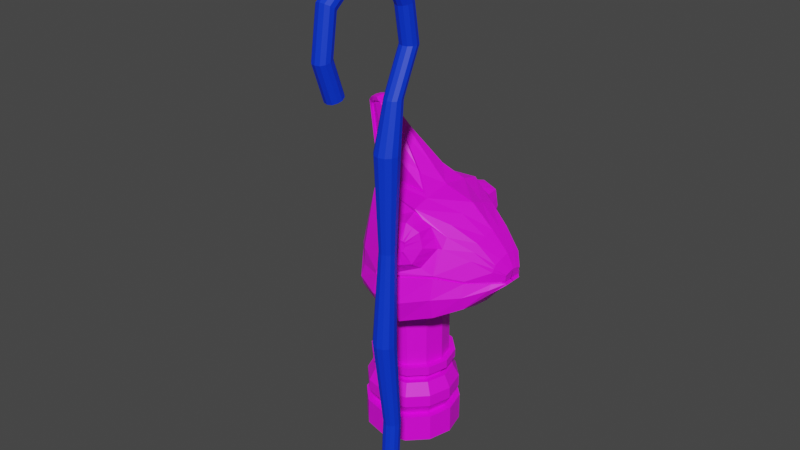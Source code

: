 # Source: BishopChamaleon.blend  (saved by Blender 2.93.21; exported with 4.5.12 LTS)
import bpy
from mathutils import Matrix  # noqa: F401  (used for matrix-valued properties, if any)

bpy.ops.wm.read_factory_settings(use_empty=True)
scene = bpy.context.scene
scene.name = 'Scene'

# ---- collections
col_collection = bpy.data.collections.new('Collection'); scene.collection.children.link(col_collection)

# ---- images (referenced by path relative to the original .blend; pixels are not part of the script)
import os
ASSET_DIR = os.environ.get("B2B_ASSET_DIR", "")  # directory of the original .blend (textures are referenced by path, not embedded)
HERE = os.path.dirname(os.path.abspath(__file__))  # packed textures are extracted next to this script under _unpacked/

def load_image(name, relpath, width, height, colorspace="sRGB"):
    """Load a texture the original file referenced (path relative to the .blend, or extracted next to this script)."""
    p = next((c for c in (os.path.join(HERE, relpath), os.path.join(ASSET_DIR, relpath)) if relpath and os.path.exists(c)), "")
    if p:
        img = bpy.data.images.load(p, check_existing=True)
        img.name = name
    else:  # same state as the original file: an image datablock whose file is absent (Cycles renders it pink)
        img = bpy.data.images.new(name, width, height)
        img.source = "FILE"
        img.filepath = "//" + (relpath or name)
    img.colorspace_settings.name = colorspace
    return img
img_pallete_jpg = load_image('Pallete.jpg', 'Reference/Pallete.jpg', 1024, 1024, 'sRGB')

# ---- materials (node trees are filled in below, after node groups)
mat_bishopchamaleonequipment = bpy.data.materials.new('BishopChamaleonEquipment')
mat_bishopchamaleonequipment.use_transparent_shadow = False
mat_mypalletecolors = bpy.data.materials.new('MyPalleteColors')
mat_mypalletecolors.use_transparent_shadow = False

# ---- material node trees
mat_bishopchamaleonequipment.use_nodes = True; mat_bishopchamaleonequipment.node_tree.nodes.clear()
_N = mat_bishopchamaleonequipment.node_tree.nodes; _L = mat_bishopchamaleonequipment.node_tree.links
n0 = _N.new('ShaderNodeBsdfPrincipled'); n0.name = 'Principled BSDF'; n0.location = (10, 300)
n0.distribution = 'GGX'
n0.subsurface_method = 'BURLEY'
n0.inputs[0].default_value = (0.0, 0.03634, 0.8, 1.0)
n0.inputs[3].default_value = 1.45
n0.inputs[27].default_value = (0.0, 0.0, 0.0, 1.0)
n0.inputs[28].default_value = 1.0
n1 = _N.new('ShaderNodeOutputMaterial'); n1.name = 'Material Output'; n1.location = (300, 300)
_L.new(n0.outputs[0], n1.inputs[0])
n1.is_active_output = True
mat_mypalletecolors.use_nodes = True; mat_mypalletecolors.node_tree.nodes.clear()
_N = mat_mypalletecolors.node_tree.nodes; _L = mat_mypalletecolors.node_tree.links
n0 = _N.new('ShaderNodeBsdfPrincipled'); n0.name = 'Principled BSDF'; n0.location = (10, 300)
n0.distribution = 'GGX'
n0.subsurface_method = 'BURLEY'
n0.inputs[3].default_value = 1.45
n0.inputs[27].default_value = (0.0, 0.0, 0.0, 1.0)
n0.inputs[28].default_value = 1.0
n1 = _N.new('ShaderNodeOutputMaterial'); n1.name = 'Material Output'; n1.location = (300, 300)
n2 = _N.new('ShaderNodeTexImage'); n2.name = 'Image Texture'; n2.location = (-333, 247)
n2.image = img_pallete_jpg
_L.new(n0.outputs[0], n1.inputs[0])
_L.new(n2.outputs[0], n0.inputs[0])
n1.is_active_output = True

# ---- world
world_world = bpy.data.worlds.new('World'); scene.world = world_world
world_world.use_nodes = True; world_world.node_tree.nodes.clear()
_N = world_world.node_tree.nodes; _L = world_world.node_tree.links
n0 = _N.new('ShaderNodeOutputWorld'); n0.name = 'World Output'; n0.location = (300, 300)
n1 = _N.new('ShaderNodeBackground'); n1.name = 'Background'; n1.location = (10, 300)
n1.inputs[0].default_value = (0.05088, 0.05088, 0.05088, 1.0)
_L.new(n1.outputs[0], n0.inputs[0])
n0.is_active_output = True
world_world.color = (0.05088, 0.05088, 0.05088)
world_world.use_sun_shadow = False
world_world.sun_shadow_jitter_overblur = 0.0

# ---- meshes
me_cube_001 = bpy.data.meshes.new('Cube.001')
me_cube_001.from_pydata([(0.3545, 0.1602, 0.5313), (0.3672, 0.09703, 0.8115), (0.2589, 0.1974, 0.5005), (0.2708, 0.1443, 0.8486), (0.1582, 0.1744, 0.5147), (0.1701, 0.1184, 0.8565), (0.07085, 0.139, 0.5316), (0.0709, 0.08406, 0.8337), (0.02137, 0.08399, 0.5889), (0.01779, 0.02901, 0.78), (0.4294, 0.1126, 0.5685), (0.4392, 0.07105, 0.7671), (0.4885, 0.06303, 0.6199), (0.4938, 0.05664, 0.7106), (0.5171, 0.03232, 0.6432), (0.5167, 0.03232, 0.6765), (0.2551, 0.2054, 0.6575), (0.3539, 0.1602, 0.6695), (0.1596, 0.1824, 0.6267), (0.0724, 0.1338, 0.6558), (0.02279, 0.06669, 0.6886), (0.428, 0.1126, 0.6579), (0.4848, 0.06303, 0.6553), (0.5124, 0.03232, 0.6541), (0.2577, 0.2054, 0.6504), (0.3537, 0.1602, 0.6609), (0.1591, 0.1824, 0.6159), (0.07674, 0.139, 0.6012), (0.023, 0.08399, 0.6369), (0.4273, 0.1126, 0.6507), (0.4867, 0.06303, 0.6495), (0.5147, 0.03232, 0.6487), (0.2589, -0.001333, 0.4653), (0.2708, -0.001333, 0.8769), (0.3545, -0.001333, 0.5097), (0.3672, -0.001333, 0.8471), (0.1582, -0.001333, 0.4795), (0.07085, -0.001333, 0.51), (0.02137, -0.001333, 0.5673), (0.01779, -0.001333, 0.7963), (0.4294, -0.001333, 0.547), (0.4392, -0.001333, 0.7834), (0.4885, -0.001333, 0.6199), (0.4938, -0.001333, 0.727), (0.5171, -0.001333, 0.6432), (0.5167, -0.001333, 0.6848), (0.5124, -0.001333, 0.6541), (0.02279, -0.001333, 0.6886), (0.023, -0.001333, 0.6369), (0.5147, -0.001333, 0.6487), (0.4793, 0.06704, 0.655), (0.5053, 0.03852, 0.6539), (0.4257, 0.1118, 0.6575), (0.3558, 0.1548, 0.6684), (0.2626, 0.1993, 0.657), (0.1726, 0.1763, 0.628), (0.2651, 0.1993, 0.6504), (0.3556, 0.1548, 0.6603), (0.1721, 0.1763, 0.6179), (0.425, 0.1118, 0.6507), (0.481, 0.06704, 0.6495), (0.5075, 0.03852, 0.6487), (0.5053, -0.001333, 0.6539), (0.5075, -0.001333, 0.6487), (0.2583, 0.2195, 0.5687), (0.3541, 0.1743, 0.5961), (0.1586, 0.1965, 0.5585), (0.07379, 0.1531, 0.5664), (0.02219, 0.08399, 0.6129), (0.4283, 0.1267, 0.6096), (0.4876, 0.07713, 0.6347), (0.5159, 0.03232, 0.6459), (0.5159, -0.001333, 0.6459), (0.02219, -0.001333, 0.6129), (0.3605, 0.1286, 0.7447), (0.1649, 0.1504, 0.7458), (0.07165, 0.109, 0.7489), (0.02029, 0.04785, 0.7385), (0.4336, 0.09184, 0.7167), (0.4893, 0.06303, 0.6872), (0.5145, 0.03232, 0.6694), (0.5145, -0.001333, 0.6694), (0.02029, -0.001333, 0.7465), (0.2708, 0.08845, 0.8629), (0.3545, 0.07943, 0.5169), (0.1701, 0.07934, 0.8648), (0.0709, 0.04136, 0.842), (0.01779, 0.01384, 0.7883), (0.4294, 0.05565, 0.5542), (0.4885, 0.03085, 0.6199), (0.5171, 0.01549, 0.6432), (0.02279, 0.03268, 0.6886), (0.023, 0.04133, 0.6369), (0.2589, 0.102, 0.4725), (0.3672, 0.04785, 0.8295), (0.1582, 0.09053, 0.4867), (0.07085, 0.06885, 0.5172), (0.02137, 0.04133, 0.5745), (0.4392, 0.03486, 0.7755), (0.4938, 0.03085, 0.719), (0.5167, 0.01549, 0.6816), (0.5124, 0.01549, 0.6541), (0.5147, 0.01549, 0.6487), (0.5053, 0.01859, 0.6539), (0.5075, 0.01859, 0.6487), (0.5159, 0.01549, 0.6459), (0.02219, 0.04133, 0.6129), (0.5145, 0.01549, 0.6694), (0.02029, 0.02326, 0.7385), (0.03177, -0.001333, 1.094), (0.006822, -0.001333, 1.089), (-0.006535, -0.001333, 1.075), (0.05711, -0.001333, 1.076), (0.05711, 0.0105, 1.077), (0.03177, 0.02547, 1.092), (0.006822, 0.02115, 1.087), (-0.006535, 0.01423, 1.073), (0.1306, 0.02022, 1.004), (0.001864, 0.0101, 0.9861), (0.001864, -0.001333, 0.9901), (0.1372, -0.001333, 1.006), (0.2276, -0.001333, 0.9177), (0.2185, 0.05078, 0.9111), (0.01171, 0.006221, 0.8825), (0.01171, -0.001333, 0.889), (0.2546, 0.2041, 0.6654), (0.2689, 0.1416, 0.8388), (0.3487, 0.1348, 0.7457), (0.1794, 0.1553, 0.7472), (0.2793, 0.217, 0.7826), (0.2765, 0.2238, 0.7495), (0.2944, 0.2157, 0.7648), (0.2623, 0.2196, 0.7651), (0.2647, 0.2295, 0.7029), (0.3303, 0.1812, 0.7589), (0.2124, 0.1954, 0.76), (0.2747, 0.1859, 0.8236), (0.3545, -0.1601, 0.5313), (0.3672, -0.0969, 0.8115), (0.2589, -0.1973, 0.5005), (0.2708, -0.1426, 0.8486), (0.1582, -0.1743, 0.5147), (0.1701, -0.1183, 0.8565), (0.07085, -0.1389, 0.5316), (0.0709, -0.08393, 0.8337), (0.02137, -0.08387, 0.5889), (0.01779, -0.02889, 0.78), (0.4294, -0.1125, 0.5685), (0.4392, -0.07093, 0.7671), (0.4885, -0.06291, 0.6199), (0.4938, -0.05651, 0.7106), (0.5171, -0.03219, 0.6432), (0.5167, -0.03219, 0.6765), (0.2551, -0.2053, 0.6575), (0.3539, -0.1601, 0.6695), (0.1596, -0.1823, 0.6267), (0.0724, -0.1337, 0.6558), (0.02279, -0.06656, 0.6886), (0.428, -0.1125, 0.6579), (0.4848, -0.06291, 0.6553), (0.5124, -0.03219, 0.6541), (0.2577, -0.2053, 0.6504), (0.3537, -0.1601, 0.6609), (0.1591, -0.1823, 0.6159), (0.07674, -0.1389, 0.6012), (0.023, -0.08387, 0.6369), (0.4273, -0.1125, 0.6507), (0.4867, -0.06291, 0.6495), (0.5147, -0.03219, 0.6487), (0.2589, 0.001459, 0.4653), (0.2708, 0.001459, 0.8769), (0.3545, 0.001459, 0.5097), (0.3672, 0.001459, 0.8471), (0.1582, 0.001459, 0.4795), (0.07085, 0.001459, 0.51), (0.02137, 0.001459, 0.5673), (0.01779, 0.001459, 0.7963), (0.4294, 0.001459, 0.547), (0.4392, 0.001459, 0.7834), (0.4885, 0.001459, 0.6199), (0.4938, 0.001459, 0.727), (0.5171, 0.001459, 0.6432), (0.5167, 0.001459, 0.6848), (0.5124, 0.001459, 0.6541), (0.02279, 0.001459, 0.6886), (0.023, 0.001459, 0.6369), (0.5147, 0.001459, 0.6487), (0.4793, -0.06691, 0.655), (0.5053, -0.03839, 0.6539), (0.4257, -0.1117, 0.6575), (0.3558, -0.1546, 0.6684), (0.2626, -0.1992, 0.657), (0.1726, -0.1761, 0.628), (0.2651, -0.1992, 0.6504), (0.3556, -0.1546, 0.6603), (0.1721, -0.1761, 0.6179), (0.425, -0.1117, 0.6507), (0.481, -0.06691, 0.6495), (0.5075, -0.03839, 0.6487), (0.5053, 0.001459, 0.6539), (0.5075, 0.001459, 0.6487), (0.2583, -0.2194, 0.5687), (0.3541, -0.1742, 0.5961), (0.1586, -0.1964, 0.5585), (0.07379, -0.153, 0.5664), (0.02219, -0.08387, 0.6129), (0.4283, -0.1266, 0.6096), (0.4876, -0.077, 0.6347), (0.5159, -0.03219, 0.6459), (0.5159, 0.001459, 0.6459), (0.02219, 0.001459, 0.6129), (0.3605, -0.1285, 0.7447), (0.1649, -0.1503, 0.7458), (0.07165, -0.1088, 0.7489), (0.02029, -0.04772, 0.7385), (0.4336, -0.09171, 0.7167), (0.4893, -0.06291, 0.6872), (0.5145, -0.03219, 0.6694), (0.5145, 0.001459, 0.6694), (0.02029, 0.001459, 0.7465), (0.2708, -0.08832, 0.8629), (0.3545, -0.0793, 0.5169), (0.1701, -0.07921, 0.8648), (0.0709, -0.04124, 0.842), (0.01779, -0.01371, 0.7883), (0.4294, -0.05552, 0.5542), (0.4885, -0.03072, 0.6199), (0.5171, -0.01537, 0.6432), (0.02279, -0.03255, 0.6886), (0.023, -0.0412, 0.6369), (0.2589, -0.1019, 0.4725), (0.3672, -0.04772, 0.8295), (0.1582, -0.0904, 0.4867), (0.07085, -0.06873, 0.5172), (0.02137, -0.0412, 0.5745), (0.4392, -0.03473, 0.7755), (0.4938, -0.03072, 0.719), (0.5167, -0.01537, 0.6816), (0.5124, -0.01537, 0.6541), (0.5147, -0.01537, 0.6487), (0.5053, -0.01847, 0.6539), (0.5075, -0.01847, 0.6487), (0.5159, -0.01537, 0.6459), (0.02219, -0.0412, 0.6129), (0.5145, -0.01537, 0.6694), (0.02029, -0.02313, 0.7385), (0.03177, 0.001459, 1.094), (0.006822, 0.001459, 1.089), (-0.006535, 0.001459, 1.075), (0.05711, 0.001459, 1.076), (0.05711, -0.01037, 1.077), (0.03177, -0.02535, 1.092), (0.006822, -0.02102, 1.087), (-0.006535, -0.0141, 1.073), (0.1306, -0.0201, 1.004), (0.001864, -0.009971, 0.9861), (0.001864, 0.001459, 0.9901), (0.1372, 0.001459, 1.006), (0.2276, 0.001459, 0.9177), (0.2185, -0.05065, 0.9111), (0.01171, -0.006094, 0.8825), (0.01171, 0.001459, 0.889), (0.2546, -0.2031, 0.6654), (0.2689, -0.1405, 0.8388), (0.3487, -0.1338, 0.7457), (0.1794, -0.1542, 0.7472), (0.2793, -0.216, 0.7826), (0.2765, -0.2228, 0.7495), (0.2944, -0.2147, 0.7648), (0.2623, -0.2186, 0.7651), (0.2647, -0.2284, 0.7029), (0.3303, -0.1801, 0.7589), (0.2124, -0.1944, 0.76), (0.2747, -0.1848, 0.8236), (0.1495, -0.1476, 0.006511), (0.1495, -0.1476, 0.09512), (0.07294, -0.1271, 0.006511), (0.07294, -0.1271, 0.09512), (0.01691, -0.07109, 0.006511), (0.01691, -0.07109, 0.09512), (-0.0036, 0.005456, 0.006511), (-0.0036, 0.005456, 0.09512), (0.01691, 0.082, 0.006511), (0.01691, 0.082, 0.09512), (0.07294, 0.138, 0.006511), (0.07294, 0.138, 0.09512), (0.1495, 0.1585, 0.006511), (0.1495, 0.1585, 0.09512), (0.226, 0.138, 0.006511), (0.226, 0.138, 0.09512), (0.2821, 0.082, 0.006511), (0.2821, 0.082, 0.09512), (0.3026, 0.005456, 0.006511), (0.3026, 0.005456, 0.09512), (0.2821, -0.07109, 0.006511), (0.2821, -0.07109, 0.09512), (0.226, -0.1271, 0.006511), (0.226, -0.1271, 0.09512), (0.08608, -0.1044, 0.09512), (0.1495, -0.1213, 0.09512), (0.03967, -0.05795, 0.09512), (0.02268, 0.005456, 0.09512), (0.03967, 0.06886, 0.09512), (0.08608, 0.1153, 0.09512), (0.1495, 0.1323, 0.09512), (0.2129, 0.1153, 0.09512), (0.2593, 0.06886, 0.09512), (0.2763, 0.005456, 0.09512), (0.2593, -0.05795, 0.09512), (0.2129, -0.1044, 0.09512), (0.07492, -0.1237, 0.1332), (0.1495, -0.1437, 0.1332), (0.02033, -0.06911, 0.1332), (0.000349, 0.005456, 0.1332), (0.02033, 0.08002, 0.1332), (0.07492, 0.1346, 0.1332), (0.1495, 0.1546, 0.1332), (0.2241, 0.1346, 0.1332), (0.2786, 0.08002, 0.1332), (0.2986, 0.005456, 0.1332), (0.2786, -0.06911, 0.1332), (0.2241, -0.1237, 0.1332), (0.07492, -0.1237, 0.1713), (0.1495, -0.1437, 0.1713), (0.02033, -0.06911, 0.1713), (0.000349, 0.005456, 0.1713), (0.02033, 0.08002, 0.1713), (0.07492, 0.1346, 0.1713), (0.1495, 0.1546, 0.1713), (0.2241, 0.1346, 0.1713), (0.2786, 0.08002, 0.1713), (0.2986, 0.005456, 0.1713), (0.2786, -0.06911, 0.1713), (0.2241, -0.1237, 0.1713), (0.0855, -0.1054, 0.2111), (0.1495, -0.1225, 0.2111), (0.03867, -0.05852, 0.2111), (0.02152, 0.005456, 0.2111), (0.03867, 0.06944, 0.2111), (0.0855, 0.1163, 0.2111), (0.1495, 0.1334, 0.2111), (0.2135, 0.1163, 0.2111), (0.2603, 0.06944, 0.2111), (0.2774, 0.005456, 0.2111), (0.2603, -0.05852, 0.2111), (0.2135, -0.1054, 0.2111), (0.09572, -0.08766, 0.2111), (0.1495, -0.1021, 0.2111), (0.05636, -0.04831, 0.2111), (0.04196, 0.005456, 0.2111), (0.05636, 0.05922, 0.2111), (0.09572, 0.09858, 0.2111), (0.1495, 0.113, 0.2111), (0.2032, 0.09858, 0.2111), (0.2426, 0.05922, 0.2111), (0.257, 0.005456, 0.2111), (0.2426, -0.04831, 0.2111), (0.2032, -0.08766, 0.2111), (0.09572, -0.08766, 0.2278), (0.1495, -0.1021, 0.2278), (0.05636, -0.04831, 0.2278), (0.04196, 0.005456, 0.2278), (0.05636, 0.05922, 0.2278), (0.09572, 0.09858, 0.2278), (0.1495, 0.113, 0.2278), (0.2032, 0.09858, 0.2278), (0.2426, 0.05922, 0.2278), (0.257, 0.005456, 0.2278), (0.2426, -0.04831, 0.2278), (0.2032, -0.08766, 0.2278), (0.08201, -0.1114, 0.2418), (0.1495, -0.1295, 0.2418), (0.03262, -0.06202, 0.2418), (0.01454, 0.005456, 0.2418), (0.03262, 0.07293, 0.2418), (0.08201, 0.1223, 0.2418), (0.1495, 0.1404, 0.2418), (0.217, 0.1223, 0.2418), (0.2663, 0.07293, 0.2418), (0.2844, 0.005456, 0.2418), (0.2663, -0.06202, 0.2418), (0.217, -0.1114, 0.2418), (0.08201, -0.1114, 0.2695), (0.1495, -0.1295, 0.2695), (0.03262, -0.06202, 0.2695), (0.01454, 0.005456, 0.2695), (0.03262, 0.07293, 0.2695), (0.08201, 0.1223, 0.2695), (0.1495, 0.1404, 0.2695), (0.217, 0.1223, 0.2695), (0.2663, 0.07293, 0.2695), (0.2844, 0.005456, 0.2695), (0.2663, -0.06202, 0.2695), (0.217, -0.1114, 0.2695), (0.09222, -0.09373, 0.2695), (0.1495, -0.1091, 0.2695), (0.0503, -0.05181, 0.2695), (0.03495, 0.005456, 0.2695), (0.0503, 0.06272, 0.2695), (0.09222, 0.1046, 0.2695), (0.1495, 0.12, 0.2695), (0.2067, 0.1046, 0.2695), (0.2487, 0.06272, 0.2695), (0.264, 0.005456, 0.2695), (0.2487, -0.05181, 0.2695), (0.2067, -0.09373, 0.2695), (0.08717, -0.09373, 0.4317), (0.1421, -0.1091, 0.4317), (0.04892, -0.05181, 0.4317), (0.03495, 0.005456, 0.4317), (0.0503, 0.06272, 0.4317), (0.09222, 0.1046, 0.4317), (0.1495, 0.12, 0.4317), (0.2067, 0.1046, 0.4317), (0.2487, 0.06272, 0.4317), (0.264, 0.005456, 0.4317), (0.2473, -0.05181, 0.4317), (0.2017, -0.09373, 0.4317), (0.0503, 0.06272, 0.318), (0.09222, 0.1046, 0.318), (0.2042, -0.09373, 0.3178), (0.1458, -0.1091, 0.3177), (0.0897, -0.09373, 0.3178), (0.04961, -0.05181, 0.3179), (0.2487, 0.06272, 0.318), (0.264, 0.005456, 0.318), (0.1495, 0.12, 0.318), (0.03495, 0.005456, 0.318), (0.248, -0.05181, 0.3179), (0.2067, 0.1046, 0.318), (0.3395, -0.5434, 1.524), (0.33, -0.5513, 1.529), (0.3265, -0.5619, 1.537), (0.33, -0.5726, 1.544), (0.3395, -0.5804, 1.549), (0.3525, -0.5833, 1.551), (0.3655, -0.5804, 1.549), (0.3751, -0.5726, 1.544), (0.3751, -0.4716, 1.621), (0.3655, -0.4731, 1.631), (0.3525, -0.4737, 1.634), (0.3395, -0.4731, 1.631), (0.33, -0.4716, 1.621), (0.3265, -0.4696, 1.609), (0.33, -0.4676, 1.596), (0.3395, -0.4661, 1.586), (0.3525, -0.4655, 1.583), (0.3655, -0.4661, 1.586), (0.3751, -0.4676, 1.596), (0.3786, -0.4696, 1.609), (0.3786, -0.3429, 1.588), (0.3751, -0.35, 1.577), (0.3655, -0.3552, 1.569), (0.3525, -0.3571, 1.566), (0.3395, -0.3552, 1.569), (0.33, -0.35, 1.577), (0.3265, -0.3429, 1.588), (0.33, -0.3358, 1.599), (0.3395, -0.3306, 1.607), (0.3525, -0.3287, 1.61), (0.3655, -0.3306, 1.607), (0.3751, -0.3358, 1.599), (0.3751, -0.2758, 1.493), (0.3655, -0.2665, 1.496), (0.3525, -0.2631, 1.496), (0.3395, -0.2665, 1.496), (0.33, -0.2758, 1.493), (0.3265, -0.2884, 1.49), (0.33, -0.3011, 1.487), (0.3395, -0.3103, 1.485), (0.3525, -0.3137, 1.484), (0.3655, -0.3103, 1.485), (0.3751, -0.3011, 1.487), (0.3786, -0.2884, 1.49), (0.3786, -0.2699, 1.38), (0.3751, -0.2829, 1.38), (0.3655, -0.2924, 1.38), (0.3525, -0.2959, 1.38), (0.3395, -0.2924, 1.38), (0.33, -0.2829, 1.38), (0.3265, -0.2699, 1.38), (0.33, -0.2569, 1.38), (0.3395, -0.2473, 1.38), (0.3525, -0.2438, 1.38), (0.3655, -0.2473, 1.38), (0.3751, -0.2569, 1.38), (0.3751, -0.3172, 1.253), (0.3655, -0.3077, 1.253), (0.3525, -0.3042, 1.253), (0.3395, -0.3077, 1.253), (0.33, -0.3172, 1.253), (0.3265, -0.3302, 1.253), (0.33, -0.3433, 1.253), (0.3395, -0.3528, 1.253), (0.3525, -0.3563, 1.253), (0.3655, -0.3528, 1.253), (0.3751, -0.3433, 1.253), (0.3786, -0.3302, 1.253), (0.3786, -0.356, -0.01146), (0.3882, -0.356, 1.112), (0.3751, -0.369, -0.01146), (0.3834, -0.3738, 1.112), (0.3655, -0.3785, -0.01146), (0.3704, -0.3869, 1.112), (0.3525, -0.382, -0.01146), (0.3525, -0.3917, 1.112), (0.3395, -0.3785, -0.01146), (0.3347, -0.3869, 1.112), (0.33, -0.369, -0.01146), (0.3216, -0.3738, 1.112), (0.3265, -0.356, -0.01146), (0.3168, -0.356, 1.112), (0.33, -0.3429, -0.01146), (0.3216, -0.3381, 1.112), (0.3395, -0.3334, -0.01146), (0.3347, -0.325, 1.112), (0.3525, -0.3299, -0.01146), (0.3525, -0.3203, 1.112), (0.3655, -0.3334, -0.01146), (0.3704, -0.325, 1.112), (0.3751, -0.3429, -0.01146), (0.3834, -0.3381, 1.112), (0.3395, -0.5232, 1.323), (0.33, -0.5321, 1.32), (0.3265, -0.5443, 1.315), (0.33, -0.5565, 1.311), (0.3395, -0.5654, 1.307), (0.3525, -0.5687, 1.306), (0.3655, -0.5654, 1.307), (0.3751, -0.5565, 1.311), (0.3786, -0.5443, 1.315), (0.3751, -0.5321, 1.32), (0.3655, -0.5232, 1.323), (0.3525, -0.52, 1.325), (0.3525, -0.5548, 1.422), (0.3655, -0.5582, 1.421), (0.3751, -0.5675, 1.419), (0.3786, -0.5802, 1.416), (0.3751, -0.593, 1.413), (0.3655, -0.6023, 1.411), (0.3525, -0.6057, 1.411), (0.3395, -0.6023, 1.411), (0.33, -0.593, 1.413), (0.3265, -0.5802, 1.416), (0.33, -0.5675, 1.419), (0.3395, -0.5582, 1.421), (0.3786, -0.5619, 1.537), (0.3751, -0.5513, 1.529), (0.3655, -0.5434, 1.524), (0.3525, -0.5406, 1.522), (0.3866, -0.3708, 0.5502), (0.3821, -0.3879, 0.5502), (0.3696, -0.4004, 0.5502), (0.3525, -0.4049, 0.5502), (0.3355, -0.4004, 0.5502), (0.323, -0.3879, 0.5502), (0.3184, -0.3708, 0.5502), (0.323, -0.3538, 0.5502), (0.3355, -0.3413, 0.5502), (0.3525, -0.3367, 0.5502), (0.3696, -0.3413, 0.5502), (0.3821, -0.3538, 0.5502), (0.3775, -0.356, 0.8311), (0.3741, -0.3684, 0.8311), (0.365, -0.3776, 0.8311), (0.3525, -0.3809, 0.8311), (0.34, -0.3776, 0.8311), (0.3309, -0.3684, 0.8311), (0.3276, -0.356, 0.8311), (0.3309, -0.3435, 0.8311), (0.34, -0.3343, 0.8311), (0.3525, -0.331, 0.8311), (0.365, -0.3343, 0.8311), (0.3741, -0.3435, 0.8311), (0.3751, -0.3541, 0.2694), (0.3655, -0.3636, 0.2694), (0.3525, -0.3671, 0.2694), (0.3395, -0.3636, 0.2694), (0.33, -0.3541, 0.2694), (0.3265, -0.3411, 0.2694), (0.33, -0.3281, 0.2694), (0.3395, -0.3185, 0.2694), (0.3525, -0.315, 0.2694), (0.3655, -0.3185, 0.2694), (0.3751, -0.3281, 0.2694), (0.3786, -0.3411, 0.2694), (0.316, 0.1695, 0.6869), (0.2929, 0.2198, 0.7511), (0.3118, 0.2053, 0.7122), (0.2055, 0.1797, 0.7011), (0.2636, 0.2217, 0.7521), (0.227, 0.2124, 0.7262), (0.2129, 0.1484, 0.8161), (0.2633, 0.2183, 0.7816), (0.2271, 0.1906, 0.8082), (0.3264, 0.1382, 0.8078), (0.2943, 0.2164, 0.7806), (0.3201, 0.1835, 0.8068), (0.316, -0.1684, 0.6869), (0.2929, -0.2187, 0.7511), (0.3118, -0.2043, 0.7122), (0.3264, -0.1371, 0.8078), (0.2943, -0.2153, 0.7806), (0.3201, -0.1825, 0.8068), (0.2129, -0.1474, 0.8161), (0.2633, -0.2173, 0.7816), (0.2271, -0.1896, 0.8082), (0.2055, -0.1786, 0.7011), (0.2636, -0.2207, 0.7521), (0.227, -0.2114, 0.7262), (0.03631, 0.02309, 1.08), (0.1259, 0.01833, 0.9997), (0.05927, 0.009516, 1.066), (0.07177, 0.03748, 0.8531), (0.009219, 0.009155, 0.9836), (0.001609, 0.0129, 1.062), (0.1616, 0.07189, 0.8738), (0.02365, 0.01255, 0.8045), (0.2529, 0.08015, 0.8721), (0.01371, 0.01917, 1.075), (0.2055, 0.04602, 0.9157), (0.01814, 0.005642, 0.8898), (0.03631, -0.02296, 1.08), (0.1259, -0.0182, 0.9997), (0.05927, -0.009389, 1.066), (0.07177, -0.03736, 0.8531), (0.009219, -0.009029, 0.9836), (0.001609, -0.01277, 1.062), (0.1616, -0.07176, 0.8738), (0.02365, -0.01242, 0.8045), (0.2529, -0.08002, 0.8721), (0.01371, -0.01904, 1.075), (0.2055, -0.04589, 0.9157), (0.01814, -0.005516, 0.8898), (0.08094, 0.02404, 1.017), (0.03781, 0.01735, 1.078), (0.1274, 0.01259, 0.9978), (0.06077, 0.003781, 1.064), (0.05975, 0.03076, 0.9202), (0.07327, 0.03175, 0.8512), (0.01072, 0.003421, 0.9818), (0.003108, 0.007163, 1.061), (0.1631, 0.06615, 0.8719), (0.02515, 0.006811, 0.8026), (0.2544, 0.07441, 0.8702), (0.01521, 0.01343, 1.073), (0.1328, 0.04922, 0.937), (0.207, 0.04028, 0.9139), (0.03521, 0.01611, 1.007), (0.01964, -9.213e-05, 0.888), (0.08011, -0.02516, 1.018), (0.03698, -0.01848, 1.079), (0.1266, -0.01372, 0.9989), (0.05994, -0.004906, 1.065), (0.05892, -0.03188, 0.9212), (0.07243, -0.03287, 0.8523), (0.009885, -0.004545, 0.9828), (0.002275, -0.008287, 1.062), (0.1623, -0.06728, 0.873), (0.02432, -0.007936, 0.8036), (0.2536, -0.07554, 0.8712), (0.01438, -0.01456, 1.074), (0.132, -0.05034, 0.9381), (0.2062, -0.04141, 0.9149), (0.03437, -0.01724, 1.008), (0.01881, -0.001033, 0.889), (0.3323, 0.1521, 0.7163), (0.2937, 0.2177, 0.7579), (0.3211, 0.1932, 0.7356), (0.3375, 0.1365, 0.7768), (0.2944, 0.216, 0.7727), (0.3252, 0.1823, 0.7829), (0.2977, 0.1399, 0.8233), (0.2868, 0.2167, 0.7816), (0.2974, 0.1847, 0.8152), (0.2409, 0.145, 0.8274), (0.2713, 0.2176, 0.7821), (0.2509, 0.1883, 0.8159), (0.1962, 0.1518, 0.7817), (0.2628, 0.219, 0.7733), (0.2197, 0.193, 0.7841), (0.1925, 0.1675, 0.7242), (0.2629, 0.2207, 0.7586), (0.2197, 0.2039, 0.7431), (0.2301, 0.1919, 0.6832), (0.2701, 0.2228, 0.7508), (0.2459, 0.2209, 0.7146), (0.2853, 0.1868, 0.6761), (0.2847, 0.2218, 0.7503), (0.2883, 0.2174, 0.7076), (0.1962, -0.1508, 0.7817), (0.2628, -0.2179, 0.7733), (0.2197, -0.192, 0.7841), (0.2409, -0.1439, 0.8274), (0.2713, -0.2166, 0.7821), (0.2509, -0.1872, 0.8159), (0.2977, -0.1388, 0.8233), (0.2868, -0.2156, 0.7816), (0.2974, -0.1837, 0.8152), (0.3375, -0.1355, 0.7768), (0.2944, -0.215, 0.7727), (0.3252, -0.1813, 0.7829), (0.3323, -0.1511, 0.7163), (0.2937, -0.2167, 0.7579), (0.3211, -0.1922, 0.7356), (0.2853, -0.1857, 0.6761), (0.2847, -0.2208, 0.7503), (0.2883, -0.2163, 0.7076), (0.2301, -0.1909, 0.6832), (0.2701, -0.2217, 0.7508), (0.2459, -0.2199, 0.7146), (0.1925, -0.1664, 0.7242), (0.2629, -0.2196, 0.7586), (0.2197, -0.2029, 0.7431), (0.3639, 0.1128, 0.7781), (0.4364, 0.08145, 0.7419), (0.4916, 0.05983, 0.6989), (0.5156, 0.03232, 0.6729), (0.5156, -0.001333, 0.6771), (0.5156, 0.01549, 0.6755), (0.1675, 0.1344, 0.8011), (0.07127, 0.0965, 0.7913), (0.01904, 0.03843, 0.7592), (0.01904, -0.001333, 0.7714), (0.01904, 0.01855, 0.7634), (0.1675, -0.1343, 0.8011), (0.07127, -0.09638, 0.7913), (0.01904, -0.03831, 0.7592), (0.01904, 0.001459, 0.7714), (0.01904, -0.01842, 0.7634), (0.3639, -0.1127, 0.7781), (0.4364, -0.08132, 0.7419), (0.4916, -0.05971, 0.6989), (0.5156, -0.03219, 0.6729), (0.5156, 0.001459, 0.6771), (0.5156, -0.01537, 0.6755), (0.1495, -0.1476, 0.05081), (0.07294, -0.1271, 0.05081), (0.01691, -0.07109, 0.05081), (-0.0036, 0.005456, 0.05081), (0.01691, 0.082, 0.05081), (0.07294, 0.138, 0.05081), (0.1495, 0.1585, 0.05081), (0.226, 0.138, 0.05081), (0.2821, 0.082, 0.05081), (0.3026, 0.005456, 0.05081), (0.2821, -0.07109, 0.05081), (0.226, -0.1271, 0.05081)], [], [(64, 2, 4, 66), (683, 135, 132, 682), (93, 2, 0, 84), (66, 4, 6, 67), (83, 3, 5, 85), (86, 7, 9, 87), (85, 5, 7, 86), (724, 87, 9, 722), (67, 6, 8, 68), (714, 1, 11, 715), (84, 0, 10, 88), (89, 12, 14, 90), (715, 11, 13, 716), (88, 10, 12, 89), (716, 13, 15, 717), (21, 22, 50, 52), (24, 26, 58, 56), (22, 23, 51, 50), (76, 19, 20, 77), (92, 91, 20, 28), (75, 18, 19, 76), (689, 133, 130, 688), (64, 24, 25, 65), (106, 92, 28, 68), (65, 25, 29, 69), (69, 29, 30, 70), (70, 30, 31, 71), (19, 27, 28, 20), (18, 26, 27, 19), (18, 16, 54, 55), (105, 102, 49, 72), (16, 17, 53, 54), (99, 43, 45, 100), (719, 100, 45, 718), (98, 41, 43, 99), (96, 37, 38, 97), (95, 36, 37, 96), (93, 32, 36, 95), (83, 33, 35, 94), (94, 35, 41, 98), (25, 24, 56, 57), (17, 21, 52, 53), (101, 46, 62, 103), (26, 18, 55, 58), (29, 25, 57, 59), (102, 31, 61, 104), (30, 29, 59, 60), (31, 30, 60, 61), (90, 105, 72, 44), (12, 70, 71, 14), (10, 69, 70, 12), (0, 65, 69, 10), (97, 106, 68, 8), (2, 64, 65, 0), (27, 67, 68, 28), (26, 66, 67, 27), (24, 64, 66, 26), (101, 107, 81, 46), (3, 126, 675, 592, 720, 5), (720, 75, 76, 721), (721, 76, 77, 722), (22, 79, 80, 23), (21, 78, 79, 22), (17, 74, 78, 21), (91, 108, 77, 20), (16, 125, 687, 586, 666, 127, 74, 17), (47, 82, 108, 91), (23, 80, 107, 101), (38, 73, 106, 97), (14, 71, 105, 90), (49, 102, 104, 63), (23, 101, 103, 51), (1, 94, 98, 11), (3, 83, 94, 1), (2, 93, 95, 4), (4, 95, 96, 6), (6, 96, 97, 8), (11, 98, 99, 13), (717, 15, 100, 719), (13, 99, 100, 15), (71, 31, 102, 105), (73, 48, 92, 106), (48, 47, 91, 92), (40, 88, 89, 42), (42, 89, 90, 44), (34, 84, 88, 40), (723, 39, 87, 724), (120, 117, 113, 112), (118, 119, 111, 116), (252, 253, 627, 631), (32, 93, 84, 34), (109, 114, 115, 110), (110, 115, 116, 111), (112, 113, 114, 109), (122, 83, 618, 620), (118, 116, 615, 614), (255, 260, 633, 626), (85, 86, 613, 616), (251, 252, 631, 622), (123, 124, 119, 118), (121, 122, 117, 120), (33, 83, 122, 121), (87, 39, 124, 123), (113, 117, 611, 612), (114, 113, 612, 610), (259, 254, 623, 632), (671, 134, 131, 670), (677, 136, 129, 676), (128, 681, 589, 684, 125, 16, 18, 75), (127, 669, 595, 714, 74), (593, 676, 129, 673, 596, 670, 131, 667, 587, 688, 130, 685, 590, 682, 132, 679), (675, 126, 136, 677), (669, 127, 134, 671), (687, 125, 133, 689), (681, 128, 135, 683), (201, 203, 141, 139), (713, 712, 269, 272), (230, 221, 137, 139), (203, 204, 143, 141), (220, 222, 142, 140), (223, 224, 146, 144), (222, 223, 144, 142), (729, 727, 146, 224), (204, 205, 145, 143), (730, 731, 148, 138), (221, 225, 147, 137), (226, 227, 151, 149), (731, 732, 150, 148), (225, 226, 149, 147), (732, 733, 152, 150), (158, 189, 187, 159), (161, 193, 195, 163), (159, 187, 188, 160), (213, 214, 157, 156), (229, 165, 157, 228), (212, 213, 156, 155), (707, 706, 267, 270), (201, 202, 162, 161), (243, 205, 165, 229), (202, 206, 166, 162), (206, 207, 167, 166), (207, 208, 168, 167), (156, 157, 165, 164), (155, 156, 164, 163), (155, 192, 191, 153), (242, 209, 186, 239), (153, 191, 190, 154), (236, 237, 182, 180), (735, 734, 182, 237), (235, 236, 180, 178), (233, 234, 175, 174), (232, 233, 174, 173), (230, 232, 173, 169), (220, 231, 172, 170), (231, 235, 178, 172), (162, 194, 193, 161), (154, 190, 189, 158), (238, 240, 199, 183), (163, 195, 192, 155), (166, 196, 194, 162), (239, 241, 198, 168), (167, 197, 196, 166), (168, 198, 197, 167), (227, 181, 209, 242), (149, 151, 208, 207), (147, 149, 207, 206), (137, 147, 206, 202), (234, 145, 205, 243), (139, 137, 202, 201), (164, 165, 205, 204), (163, 164, 204, 203), (161, 163, 203, 201), (238, 183, 218, 244), (140, 142, 725, 604, 693, 263), (725, 726, 213, 212), (726, 727, 214, 213), (159, 160, 217, 216), (158, 159, 216, 215), (154, 158, 215, 211), (228, 157, 214, 245), (153, 154, 211, 264, 702, 598, 705, 262), (184, 228, 245, 219), (160, 238, 244, 217), (175, 234, 243, 210), (151, 227, 242, 208), (186, 200, 241, 239), (160, 188, 240, 238), (138, 148, 235, 231), (140, 138, 231, 220), (139, 141, 232, 230), (141, 143, 233, 232), (143, 145, 234, 233), (148, 150, 236, 235), (733, 735, 237, 152), (150, 152, 237, 236), (208, 242, 239, 168), (210, 243, 229, 185), (185, 229, 228, 184), (177, 179, 226, 225), (179, 181, 227, 226), (171, 177, 225, 221), (728, 729, 224, 176), (257, 249, 250, 254), (255, 253, 248, 256), (222, 220, 630, 628), (169, 171, 221, 230), (246, 247, 252, 251), (247, 248, 253, 252), (249, 246, 251, 250), (260, 224, 629, 633), (116, 115, 619, 615), (224, 223, 625, 629), (123, 118, 614, 621), (253, 255, 626, 627), (260, 255, 256, 261), (258, 257, 254, 259), (170, 258, 259, 220), (224, 260, 261, 176), (220, 259, 632, 630), (115, 114, 610, 619), (223, 222, 628, 625), (701, 700, 268, 271), (695, 694, 266, 273), (265, 212, 155, 153, 262, 708, 607, 711), (264, 211, 730, 601, 699), (605, 691, 269, 712, 608, 709, 267, 706, 599, 703, 268, 700, 602, 697, 266, 694), (693, 695, 273, 263), (699, 701, 271, 264), (705, 707, 270, 262), (711, 713, 272, 265), (468, 469, 454, 455), (430, 549, 534, 545), (544, 545, 522, 523), (458, 457, 442, 441), (456, 455, 444, 443), (538, 539, 528, 529), (466, 467, 456, 457), (441, 442, 433, 434), (463, 464, 459, 460), (445, 446, 549, 430), (450, 461, 438, 449), (455, 454, 445, 444), (461, 460, 439, 438), (444, 445, 430, 431), (443, 444, 431, 432), (457, 456, 443, 442), (736, 275, 277, 737), (737, 277, 279, 738), (738, 279, 281, 739), (739, 281, 283, 740), (740, 283, 285, 741), (741, 285, 287, 742), (742, 287, 289, 743), (743, 289, 291, 744), (744, 291, 293, 745), (745, 293, 295, 746), (283, 281, 301, 302), (746, 295, 297, 747), (747, 297, 275, 736), (274, 276, 278, 280, 282, 284, 286, 288, 290, 292, 294, 296), (308, 307, 319, 320), (275, 297, 309, 299), (277, 275, 299, 298), (281, 279, 300, 301), (297, 295, 308, 309), (279, 277, 298, 300), (295, 293, 307, 308), (293, 291, 306, 307), (291, 289, 305, 306), (289, 287, 304, 305), (287, 285, 303, 304), (285, 283, 302, 303), (313, 312, 324, 325), (305, 304, 316, 317), (302, 301, 313, 314), (309, 308, 320, 321), (298, 299, 311, 310), (306, 305, 317, 318), (303, 302, 314, 315), (299, 309, 321, 311), (300, 298, 310, 312), (307, 306, 318, 319), (304, 303, 315, 316), (301, 300, 312, 313), (325, 324, 336, 337), (320, 319, 331, 332), (317, 316, 328, 329), (314, 313, 325, 326), (321, 320, 332, 333), (310, 311, 323, 322), (318, 317, 329, 330), (315, 314, 326, 327), (311, 321, 333, 323), (312, 310, 322, 324), (319, 318, 330, 331), (316, 315, 327, 328), (340, 339, 351, 352), (332, 331, 343, 344), (329, 328, 340, 341), (326, 325, 337, 338), (333, 332, 344, 345), (322, 323, 335, 334), (330, 329, 341, 342), (327, 326, 338, 339), (323, 333, 345, 335), (324, 322, 334, 336), (331, 330, 342, 343), (328, 327, 339, 340), (352, 351, 363, 364), (337, 336, 348, 349), (344, 343, 355, 356), (341, 340, 352, 353), (338, 337, 349, 350), (345, 344, 356, 357), (334, 335, 347, 346), (342, 341, 353, 354), (339, 338, 350, 351), (335, 345, 357, 347), (336, 334, 346, 348), (343, 342, 354, 355), (367, 366, 378, 379), (349, 348, 360, 361), (356, 355, 367, 368), (353, 352, 364, 365), (350, 349, 361, 362), (357, 356, 368, 369), (346, 347, 359, 358), (354, 353, 365, 366), (351, 350, 362, 363), (347, 357, 369, 359), (348, 346, 358, 360), (355, 354, 366, 367), (372, 370, 382, 384), (364, 363, 375, 376), (361, 360, 372, 373), (368, 367, 379, 380), (365, 364, 376, 377), (362, 361, 373, 374), (369, 368, 380, 381), (358, 359, 371, 370), (366, 365, 377, 378), (363, 362, 374, 375), (359, 369, 381, 371), (360, 358, 370, 372), (383, 393, 405, 395), (379, 378, 390, 391), (376, 375, 387, 388), (373, 372, 384, 385), (380, 379, 391, 392), (377, 376, 388, 389), (374, 373, 385, 386), (381, 380, 392, 393), (370, 371, 383, 382), (378, 377, 389, 390), (375, 374, 386, 387), (371, 381, 393, 383), (419, 418, 410, 411), (384, 382, 394, 396), (391, 390, 402, 403), (388, 387, 399, 400), (385, 384, 396, 397), (392, 391, 403, 404), (389, 388, 400, 401), (386, 385, 397, 398), (393, 392, 404, 405), (382, 383, 395, 394), (390, 389, 401, 402), (387, 386, 398, 399), (406, 407, 417, 416, 415, 414, 413, 412, 411, 410, 409, 408), (421, 420, 417, 407), (423, 422, 406, 408), (425, 424, 414, 415), (426, 419, 411, 412), (427, 423, 408, 409), (428, 425, 415, 416), (429, 426, 412, 413), (418, 427, 409, 410), (420, 428, 416, 417), (422, 421, 407, 406), (424, 429, 413, 414), (471, 472, 451, 452), (482, 481, 466, 465), (542, 543, 524, 525), (541, 542, 525, 526), (485, 484, 463, 462), (439, 440, 435, 436), (547, 546, 537, 536), (483, 482, 465, 464), (478, 477, 470, 469), (435, 434, 541, 540), (434, 433, 542, 541), (534, 535, 532, 533), (449, 438, 437, 546), (465, 466, 457, 458), (438, 439, 436, 437), (545, 534, 533, 522), (462, 463, 460, 461), (535, 536, 531, 532), (537, 538, 529, 530), (546, 437, 538, 537), (437, 436, 539, 538), (440, 441, 434, 435), (431, 430, 545, 544), (543, 544, 523, 524), (446, 447, 548, 549), (539, 540, 527, 528), (402, 401, 429, 424), (394, 395, 421, 422), (405, 404, 428, 420), (398, 397, 427, 418), (401, 400, 426, 429), (404, 403, 425, 428), (397, 396, 423, 427), (400, 399, 419, 426), (403, 402, 424, 425), (396, 394, 422, 423), (395, 405, 420, 421), (399, 398, 418, 419), (436, 435, 540, 539), (548, 547, 536, 535), (432, 431, 544, 543), (484, 483, 464, 463), (472, 473, 450, 451), (442, 443, 432, 433), (474, 485, 462, 473), (460, 459, 440, 439), (452, 451, 448, 447), (467, 468, 455, 456), (477, 476, 471, 470), (433, 432, 543, 542), (536, 537, 530, 531), (549, 548, 535, 534), (475, 474, 473, 472), (473, 462, 461, 450), (540, 541, 526, 527), (479, 478, 469, 468), (453, 452, 447, 446), (447, 448, 547, 548), (470, 471, 452, 453), (493, 494, 477, 478), (488, 489, 482, 483), (480, 479, 468, 467), (469, 470, 453, 454), (459, 458, 441, 440), (454, 453, 446, 445), (448, 449, 546, 547), (501, 499, 497, 496), (499, 521, 486, 497), (562, 499, 501, 563), (563, 501, 503, 564), (564, 503, 505, 565), (565, 505, 507, 566), (566, 507, 509, 567), (567, 509, 511, 568), (568, 511, 513, 569), (569, 513, 515, 570), (570, 515, 517, 571), (571, 517, 519, 572), (572, 519, 521, 573), (573, 521, 499, 562), (498, 500, 502, 504, 506, 508, 510, 512, 514, 516, 518, 520), (494, 495, 476, 477), (497, 486, 485, 474), (451, 450, 449, 448), (513, 511, 491, 490), (509, 507, 493, 492), (490, 491, 480, 481), (486, 487, 484, 485), (492, 493, 478, 479), (491, 492, 479, 480), (487, 488, 483, 484), (495, 496, 475, 476), (503, 501, 496, 495), (519, 517, 488, 487), (517, 515, 489, 488), (511, 509, 492, 491), (489, 490, 481, 482), (496, 497, 474, 475), (515, 513, 490, 489), (507, 505, 494, 493), (505, 503, 495, 494), (521, 519, 487, 486), (476, 475, 472, 471), (464, 465, 458, 459), (481, 480, 467, 466), (55, 54, 56, 58), (53, 57, 56, 54), (192, 195, 193, 191), (190, 191, 193, 194), (189, 190, 194, 196), (52, 59, 57, 53), (50, 60, 59, 52), (51, 61, 60, 50), (103, 104, 61, 51), (200, 104, 103, 199), (187, 189, 196, 197), (188, 187, 197, 198), (240, 188, 198, 241), (241, 63, 62, 240), (584, 561, 550, 585), (583, 560, 561, 584), (582, 559, 560, 583), (581, 558, 559, 582), (580, 557, 558, 581), (579, 556, 557, 580), (578, 555, 556, 579), (577, 554, 555, 578), (576, 553, 554, 577), (575, 552, 553, 576), (574, 551, 552, 575), (585, 550, 551, 574), (561, 573, 562, 550), (560, 572, 573, 561), (559, 571, 572, 560), (558, 570, 571, 559), (557, 569, 570, 558), (556, 568, 569, 557), (555, 567, 568, 556), (554, 566, 567, 555), (553, 565, 566, 554), (552, 564, 565, 553), (551, 563, 564, 552), (550, 562, 563, 551), (498, 585, 574, 500), (500, 574, 575, 502), (502, 575, 576, 504), (504, 576, 577, 506), (506, 577, 578, 508), (508, 578, 579, 510), (510, 579, 580, 512), (512, 580, 581, 514), (514, 581, 582, 516), (516, 582, 583, 518), (518, 583, 584, 520), (520, 584, 585, 498), (666, 586, 588, 668), (668, 588, 587, 667), (684, 589, 591, 686), (686, 591, 590, 685), (678, 592, 594, 680), (680, 594, 593, 679), (672, 595, 597, 674), (674, 597, 596, 673), (702, 704, 600, 598), (704, 703, 599, 600), (696, 698, 603, 601), (698, 697, 602, 603), (690, 692, 606, 604), (692, 691, 605, 606), (708, 710, 609, 607), (710, 709, 608, 609), (618, 616, 642, 644), (610, 612, 637, 635), (620, 618, 644, 647), (613, 617, 643, 639), (615, 619, 645, 641), (612, 611, 636, 637), (611, 620, 647, 636), (616, 613, 639, 642), (619, 610, 635, 645), (628, 630, 660, 658), (624, 622, 651, 653), (630, 632, 663, 660), (629, 625, 655, 659), (631, 627, 657, 661), (623, 624, 653, 652), (632, 623, 652, 663), (625, 628, 658, 655), (622, 631, 661, 651), (86, 87, 617, 613), (87, 123, 621, 617), (250, 251, 622, 624), (83, 85, 616, 618), (117, 122, 620, 611), (254, 250, 624, 623), (648, 640, 641, 645), (636, 634, 635, 637), (634, 648, 645, 635), (646, 638, 648, 634), (647, 646, 634, 636), (638, 649, 640, 648), (639, 643, 649, 638), (644, 642, 646, 647), (642, 639, 638, 646), (621, 614, 640, 649), (617, 621, 649, 643), (614, 615, 641, 640), (664, 661, 657, 656), (652, 653, 651, 650), (650, 651, 661, 664), (662, 650, 664, 654), (663, 652, 650, 662), (654, 664, 656, 665), (655, 654, 665, 659), (660, 663, 662, 658), (658, 662, 654, 655), (626, 633, 665, 656), (633, 629, 659, 665), (627, 626, 656, 657), (134, 668, 667, 131), (127, 666, 668, 134), (595, 669, 671, 597), (597, 671, 670, 596), (136, 674, 673, 129), (126, 672, 674, 136), (592, 675, 677, 594), (594, 677, 676, 593), (135, 680, 679, 132), (128, 678, 680, 135), (589, 681, 683, 591), (591, 683, 682, 590), (133, 686, 685, 130), (125, 684, 686, 133), (586, 687, 689, 588), (588, 689, 688, 587), (272, 269, 691, 692), (265, 272, 692, 690), (604, 606, 695, 693), (606, 605, 694, 695), (273, 266, 697, 698), (263, 273, 698, 696), (601, 603, 701, 699), (603, 602, 700, 701), (271, 268, 703, 704), (264, 271, 704, 702), (598, 600, 707, 705), (600, 599, 706, 707), (270, 267, 709, 710), (262, 270, 710, 708), (607, 609, 713, 711), (609, 608, 712, 713), (80, 717, 719, 107), (107, 719, 718, 81), (79, 716, 717, 80), (78, 715, 716, 79), (74, 714, 715, 78), (82, 723, 724, 108), (7, 721, 722, 9), (5, 720, 721, 7), (108, 724, 722, 77), (219, 245, 729, 728), (144, 146, 727, 726), (142, 144, 726, 725), (245, 214, 727, 729), (217, 244, 735, 733), (244, 218, 734, 735), (216, 217, 733, 732), (215, 216, 732, 731), (211, 215, 731, 730), (296, 747, 736, 274), (294, 746, 747, 296), (292, 745, 746, 294), (290, 744, 745, 292), (288, 743, 744, 290), (286, 742, 743, 288), (284, 741, 742, 286), (282, 740, 741, 284), (280, 739, 740, 282), (278, 738, 739, 280), (276, 737, 738, 278), (274, 736, 737, 276), (714, 595, 672, 126, 3, 1), (720, 592, 678, 128, 75), (604, 725, 212, 265, 690), (601, 730, 138, 140, 263, 696)])
me_cube_001.polygons.foreach_set('material_index', [1, 1, 1, 1, 1, 1, 1, 1, 1, 1, 1, 1, 1, 1, 1, 1, 1, 1, 1, 1, 1, 1, 1, 1, 1, 1, 1, 1, 1, 1, 1, 1, 1, 1, 1, 1, 1, 1, 1, 1, 1, 1, 1, 1, 1, 1, 1, 1, 1, 1, 1, 1, 1, 1, 1, 1, 1, 1, 1, 1, 1, 1, 1, 1, 1, 1, 1, 1, 1, 1, 1, 1, 1, 1, 1, 1, 1, 1, 1, 1, 1, 1, 1, 1, 1, 1, 1, 1, 1, 1, 1, 1, 1, 1, 1, 1, 1, 1, 1, 1, 1, 1, 1, 1, 1, 1, 1, 1, 1, 1, 1, 1, 1, 1, 1, 1, 1, 1, 1, 1, 1, 1, 1, 1, 1, 1, 1, 1, 1, 1, 1, 1, 1, 1, 1, 1, 1, 1, 1, 1, 1, 1, 1, 1, 1, 1, 1, 1, 1, 1, 1, 1, 1, 1, 1, 1, 1, 1, 1, 1, 1, 1, 1, 1, 1, 1, 1, 1, 1, 1, 1, 1, 1, 1, 1, 1, 1, 1, 1, 1, 1, 1, 1, 1, 1, 1, 1, 1, 1, 1, 1, 1, 1, 1, 1, 1, 1, 1, 1, 1, 1, 1, 1, 1, 1, 1, 1, 1, 1, 1, 1, 1, 1, 1, 1, 1, 1, 1, 1, 1, 1, 1, 1, 1, 1, 1, 1, 1, 1, 1, 0, 0, 0, 0, 0, 0, 0, 0, 0, 0, 0, 0, 0, 0, 0, 0, 1, 1, 1, 1, 1, 1, 1, 1, 1, 1, 1, 1, 1, 1, 1, 1, 1, 1, 1, 1, 1, 1, 1, 1, 1, 1, 1, 1, 1, 1, 1, 1, 1, 1, 1, 1, 1, 1, 1, 1, 1, 1, 1, 1, 1, 1, 1, 1, 1, 1, 1, 1, 1, 1, 1, 1, 1, 1, 1, 1, 1, 1, 1, 1, 1, 1, 1, 1, 1, 1, 1, 1, 1, 1, 1, 1, 1, 1, 1, 1, 1, 1, 1, 1, 1, 1, 1, 1, 1, 1, 1, 1, 1, 1, 1, 1, 1, 1, 1, 1, 1, 1, 1, 1, 1, 1, 1, 1, 1, 1, 1, 1, 1, 1, 1, 1, 1, 1, 1, 1, 1, 1, 1, 1, 1, 1, 1, 1, 1, 1, 1, 1, 1, 1, 0, 0, 0, 0, 0, 0, 0, 0, 0, 0, 0, 0, 0, 0, 0, 0, 0, 0, 0, 0, 0, 0, 0, 0, 0, 0, 1, 1, 1, 1, 1, 1, 1, 1, 1, 1, 1, 1, 0, 0, 0, 0, 0, 0, 0, 0, 0, 0, 0, 0, 0, 0, 0, 0, 0, 0, 0, 0, 0, 0, 0, 0, 0, 0, 0, 0, 0, 0, 0, 0, 0, 0, 0, 0, 0, 0, 0, 0, 0, 0, 0, 0, 0, 0, 0, 0, 0, 0, 0, 0, 0, 0, 0, 0, 0, 0, 0, 0, 0, 0, 0, 0, 0, 0, 0, 1, 1, 1, 1, 1, 1, 1, 1, 1, 1, 1, 1, 1, 1, 0, 0, 0, 0, 0, 0, 0, 0, 0, 0, 0, 0, 0, 0, 0, 0, 0, 0, 0, 0, 0, 0, 0, 0, 0, 0, 0, 0, 0, 0, 0, 0, 0, 0, 0, 0, 1, 1, 1, 1, 1, 1, 1, 1, 1, 1, 1, 1, 1, 1, 1, 1, 1, 1, 1, 1, 1, 1, 1, 1, 1, 1, 1, 1, 1, 1, 1, 1, 1, 1, 1, 1, 1, 1, 1, 1, 1, 1, 1, 1, 1, 1, 1, 1, 1, 1, 1, 1, 1, 1, 1, 1, 1, 1, 1, 1, 1, 1, 1, 1, 1, 1, 1, 1, 1, 1, 1, 1, 1, 1, 1, 1, 1, 1, 1, 1, 1, 1, 1, 1, 1, 1, 1, 1, 1, 1, 1, 1, 1, 1, 1, 1, 1, 1, 1, 1, 1, 1, 1, 1, 1, 1, 1, 1, 1, 1, 1, 1, 1, 1, 1, 1, 1, 1, 1, 1, 1, 1, 1, 1, 1, 1, 1, 1, 1, 1])
_uv = me_cube_001.uv_layers.new(name='UVMap')
_uv.uv.foreach_set('vector', [0.4014, 0.04847, 0.4014, 0.04847, 0.4014, 0.04847, 0.4014, 0.04847, 0.9342, 0.624, 0.9342, 0.624, 0.9338, 0.6244, 0.9338, 0.624, 0.4014, 0.04847, 0.4014, 0.04847, 0.4014, 0.04847, 0.4014, 0.04847, 0.4014, 0.04847, 0.4014, 0.04847, 0.4014, 0.04847, 0.4014, 0.04847, 0.9332, 0.6187, 0.9332, 0.6191, 0.9325, 0.6191, 0.9325, 0.6187, 0.9339, 0.6199, 0.9339, 0.6203, 0.9332, 0.6199, 0.9332, 0.6195, 0.9325, 0.6187, 0.9325, 0.6191, 0.9313, 0.6187, 0.9313, 0.6183, 0.9332, 0.6195, 0.9332, 0.6195, 0.9332, 0.6199, 0.9332, 0.6199, 0.9309, 0.6209, 0.9309, 0.6206, 0.9313, 0.6202, 0.9317, 0.6202, 0.9324, 0.6244, 0.9323, 0.6251, 0.9316, 0.6243, 0.9316, 0.6243, 0.4014, 0.04847, 0.4014, 0.04847, 0.4014, 0.04847, 0.4014, 0.04847, 0.4014, 0.04847, 0.4014, 0.04847, 0.4014, 0.04847, 0.4014, 0.04847, 0.9316, 0.6243, 0.9316, 0.6243, 0.9308, 0.624, 0.9308, 0.6236, 0.4014, 0.04847, 0.4014, 0.04847, 0.4014, 0.04847, 0.4014, 0.04847, 0.9308, 0.6236, 0.9308, 0.624, 0.9308, 0.6236, 0.9308, 0.6236, 0.8705, 0.02731, 0.8705, 0.02731, 0.8705, 0.02731, 0.8705, 0.02731, 0.8705, 0.02731, 0.8705, 0.02731, 0.8705, 0.02731, 0.8705, 0.02731, 0.8705, 0.02731, 0.8705, 0.02731, 0.8705, 0.02731, 0.8705, 0.02731, 0.9332, 0.6206, 0.932, 0.6206, 0.9325, 0.6199, 0.9332, 0.6199, 0.9317, 0.6198, 0.9325, 0.6199, 0.9325, 0.6199, 0.9317, 0.6202, 0.9346, 0.624, 0.9346, 0.6229, 0.9354, 0.6229, 0.9354, 0.6241, 0.9338, 0.6236, 0.9338, 0.6236, 0.9338, 0.624, 0.9338, 0.624, 0.4014, 0.04847, 0.4014, 0.04847, 0.4014, 0.04847, 0.4014, 0.04847, 0.9317, 0.6198, 0.9317, 0.6198, 0.9317, 0.6202, 0.9317, 0.6202, 0.4014, 0.04847, 0.4014, 0.04847, 0.4014, 0.04847, 0.4014, 0.04847, 0.4014, 0.04847, 0.4014, 0.04847, 0.4014, 0.04847, 0.4014, 0.04847, 0.4014, 0.04847, 0.4014, 0.04847, 0.4014, 0.04847, 0.4014, 0.04847, 0.932, 0.6206, 0.9317, 0.6206, 0.9317, 0.6202, 0.9325, 0.6199, 0.9346, 0.6229, 0.9346, 0.6225, 0.935, 0.6225, 0.9354, 0.6229, 0.8705, 0.02731, 0.8705, 0.02731, 0.8705, 0.02731, 0.8705, 0.02731, 0.4014, 0.04847, 0.4014, 0.04847, 0.4014, 0.04847, 0.4014, 0.04847, 0.8705, 0.02731, 0.8705, 0.02731, 0.8705, 0.02731, 0.8705, 0.02731, 0.9308, 0.6243, 0.9308, 0.6243, 0.9305, 0.6236, 0.9305, 0.6236, 0.9305, 0.6236, 0.9305, 0.6236, 0.9305, 0.6236, 0.9305, 0.6236, 0.9355, 0.6184, 0.9355, 0.6177, 0.9359, 0.6177, 0.9359, 0.6184, 0.9306, 0.6198, 0.9306, 0.6191, 0.9309, 0.6191, 0.9309, 0.6198, 0.4014, 0.04847, 0.4014, 0.04847, 0.4014, 0.04847, 0.4014, 0.04847, 0.4014, 0.04847, 0.4014, 0.04847, 0.4014, 0.04847, 0.4014, 0.04847, 0.9332, 0.6187, 0.9333, 0.6176, 0.9347, 0.6177, 0.9347, 0.6184, 0.9347, 0.6184, 0.9347, 0.6177, 0.9355, 0.6177, 0.9355, 0.6184, 0.8705, 0.02731, 0.8705, 0.02731, 0.8705, 0.02731, 0.8705, 0.02731, 0.8705, 0.02731, 0.8705, 0.02731, 0.8705, 0.02731, 0.8705, 0.02731, 0.8705, 0.02731, 0.8705, 0.02731, 0.8705, 0.02731, 0.8705, 0.02731, 0.8705, 0.02731, 0.8705, 0.02731, 0.8705, 0.02731, 0.8705, 0.02731, 0.8705, 0.02731, 0.8705, 0.02731, 0.8705, 0.02731, 0.8705, 0.02731, 0.8705, 0.02731, 0.8705, 0.02731, 0.8705, 0.02731, 0.8705, 0.02731, 0.8705, 0.02731, 0.8705, 0.02731, 0.8705, 0.02731, 0.8705, 0.02731, 0.8705, 0.02731, 0.8705, 0.02731, 0.8705, 0.02731, 0.8705, 0.02731, 0.4014, 0.04847, 0.4014, 0.04847, 0.4014, 0.04847, 0.4014, 0.04847, 0.4014, 0.04847, 0.4014, 0.04847, 0.4014, 0.04847, 0.4014, 0.04847, 0.4014, 0.04847, 0.4014, 0.04847, 0.4014, 0.04847, 0.4014, 0.04847, 0.4014, 0.04847, 0.4014, 0.04847, 0.4014, 0.04847, 0.4014, 0.04847, 0.9309, 0.6198, 0.9317, 0.6198, 0.9317, 0.6202, 0.9313, 0.6202, 0.4014, 0.04847, 0.4014, 0.04847, 0.4014, 0.04847, 0.4014, 0.04847, 0.9317, 0.6206, 0.9309, 0.6209, 0.9317, 0.6202, 0.9317, 0.6202, 0.4014, 0.04847, 0.4014, 0.04847, 0.4014, 0.04847, 0.4014, 0.04847, 0.4014, 0.04847, 0.4014, 0.04847, 0.4014, 0.04847, 0.4014, 0.04847, 0.9305, 0.6236, 0.9305, 0.6236, 0.9305, 0.6236, 0.9305, 0.6236, 0.9338, 0.6251, 0.9338, 0.6251, 0.9338, 0.6248, 0.9338, 0.6244, 0.9346, 0.6244, 0.9346, 0.6252, 0.6089, 0.1462, 0.6089, 0.1462, 0.6089, 0.1462, 0.6089, 0.1462, 0.6089, 0.1462, 0.6089, 0.1462, 0.6089, 0.1462, 0.6089, 0.1462, 0.9308, 0.6236, 0.9308, 0.6236, 0.9308, 0.6236, 0.9308, 0.6236, 0.9316, 0.6232, 0.9316, 0.624, 0.9308, 0.6236, 0.9308, 0.6236, 0.9328, 0.6232, 0.9327, 0.6244, 0.9316, 0.624, 0.9316, 0.6232, 0.9325, 0.6199, 0.9332, 0.6195, 0.9332, 0.6199, 0.9325, 0.6199, 0.9338, 0.6229, 0.9338, 0.6233, 0.9335, 0.6236, 0.9331, 0.6236, 0.9331, 0.6236, 0.9331, 0.6244, 0.9327, 0.6244, 0.9328, 0.6232, 0.9325, 0.6191, 0.9332, 0.6191, 0.9332, 0.6195, 0.9325, 0.6199, 0.9308, 0.6236, 0.9308, 0.6236, 0.9305, 0.6236, 0.9305, 0.6236, 0.9309, 0.6191, 0.9317, 0.6191, 0.9317, 0.6198, 0.9309, 0.6198, 0.4014, 0.04847, 0.4014, 0.04847, 0.4014, 0.04847, 0.4014, 0.04847, 0.8705, 0.02731, 0.8705, 0.02731, 0.8705, 0.02731, 0.8705, 0.02731, 0.8705, 0.02731, 0.8705, 0.02731, 0.8705, 0.02731, 0.8705, 0.02731, 0.9343, 0.6191, 0.9347, 0.6184, 0.9355, 0.6184, 0.9355, 0.6184, 0.9332, 0.6191, 0.9332, 0.6187, 0.9347, 0.6184, 0.9343, 0.6191, 0.4014, 0.04847, 0.4014, 0.04847, 0.4014, 0.04847, 0.4014, 0.04847, 0.4014, 0.04847, 0.4014, 0.04847, 0.4014, 0.04847, 0.4014, 0.04847, 0.9309, 0.6206, 0.9306, 0.6198, 0.9309, 0.6198, 0.9313, 0.6202, 0.9355, 0.6184, 0.9355, 0.6184, 0.9359, 0.6184, 0.9359, 0.6184, 0.9308, 0.6236, 0.9308, 0.6236, 0.9305, 0.6236, 0.9305, 0.6236, 0.9308, 0.624, 0.9308, 0.6243, 0.9305, 0.6236, 0.9308, 0.6236, 0.4014, 0.04847, 0.4014, 0.04847, 0.4014, 0.04847, 0.4014, 0.04847, 0.9317, 0.6191, 0.9317, 0.6191, 0.9317, 0.6198, 0.9317, 0.6198, 0.9317, 0.6191, 0.9325, 0.6191, 0.9325, 0.6199, 0.9317, 0.6198, 0.4014, 0.04847, 0.4014, 0.04847, 0.4014, 0.04847, 0.4014, 0.04847, 0.4014, 0.04847, 0.4014, 0.04847, 0.4014, 0.04847, 0.4014, 0.04847, 0.4014, 0.04847, 0.4014, 0.04847, 0.4014, 0.04847, 0.4014, 0.04847, 0.9332, 0.6191, 0.9336, 0.6191, 0.9332, 0.6195, 0.9332, 0.6195, 0.9321, 0.6176, 0.9317, 0.618, 0.9309, 0.6179, 0.931, 0.6176, 0.9355, 0.6195, 0.9355, 0.6192, 0.9366, 0.6192, 0.9362, 0.6196, 0.9393, 0.617, 0.9393, 0.617, 0.9396, 0.617, 0.9396, 0.617, 0.4014, 0.04847, 0.4014, 0.04847, 0.4014, 0.04847, 0.4014, 0.04847, 0.931, 0.6176, 0.9309, 0.6183, 0.9306, 0.6179, 0.9306, 0.6176, 0.9306, 0.6176, 0.9306, 0.6179, 0.9306, 0.6179, 0.9306, 0.6176, 0.931, 0.6176, 0.9309, 0.6179, 0.9309, 0.6183, 0.931, 0.6176, 0.9424, 0.6272, 0.9432, 0.6272, 0.9428, 0.6272, 0.9424, 0.6276, 0.9409, 0.6287, 0.9401, 0.6283, 0.9401, 0.6283, 0.9409, 0.6283, 0.9404, 0.617, 0.9415, 0.6167, 0.9415, 0.6167, 0.9404, 0.617, 0.9428, 0.628, 0.9424, 0.6287, 0.9424, 0.6283, 0.9424, 0.628, 0.9393, 0.6174, 0.9393, 0.617, 0.9396, 0.617, 0.9396, 0.6174, 0.9347, 0.6191, 0.9347, 0.6191, 0.9355, 0.6192, 0.9355, 0.6195, 0.9333, 0.6176, 0.9329, 0.6184, 0.9317, 0.618, 0.9321, 0.6176, 0.9333, 0.6176, 0.9332, 0.6187, 0.9329, 0.6184, 0.9333, 0.6176, 0.9332, 0.6195, 0.9336, 0.6191, 0.9347, 0.6191, 0.9347, 0.6191, 0.9401, 0.6279, 0.9413, 0.6276, 0.9413, 0.6276, 0.9401, 0.6279, 0.9397, 0.6283, 0.9401, 0.6279, 0.9401, 0.6279, 0.9401, 0.6283, 0.9419, 0.6186, 0.9407, 0.6178, 0.9407, 0.6178, 0.9415, 0.6185, 0.9331, 0.6244, 0.9331, 0.6244, 0.9338, 0.6244, 0.9338, 0.6244, 0.9338, 0.6244, 0.9338, 0.6248, 0.9338, 0.6244, 0.9338, 0.6244, 0.9346, 0.624, 0.9342, 0.6237, 0.9342, 0.6237, 0.9338, 0.6236, 0.9338, 0.6233, 0.9338, 0.6229, 0.9346, 0.6229, 0.9346, 0.624, 0.6089, 0.1462, 0.6089, 0.1462, 0.6089, 0.1462, 0.6089, 0.1462, 0.6089, 0.1462, 0.9338, 0.6244, 0.9338, 0.6244, 0.9338, 0.6244, 0.9338, 0.6244, 0.9338, 0.6244, 0.9338, 0.6244, 0.9338, 0.6244, 0.9338, 0.624, 0.9338, 0.624, 0.9338, 0.624, 0.9338, 0.624, 0.9338, 0.624, 0.9338, 0.624, 0.9338, 0.624, 0.9338, 0.6244, 0.9338, 0.6244, 0.9439, 0.6276, 0.9435, 0.6276, 0.9435, 0.6276, 0.9435, 0.6276, 0.9331, 0.6244, 0.9331, 0.6244, 0.9331, 0.6244, 0.9331, 0.6244, 0.9335, 0.6236, 0.9338, 0.6233, 0.9338, 0.6236, 0.9338, 0.6236, 0.9418, 0.6246, 0.9414, 0.6246, 0.9414, 0.6242, 0.9414, 0.6242, 0.4014, 0.04847, 0.4014, 0.04847, 0.4014, 0.04847, 0.4014, 0.04847, 0.9338, 0.6266, 0.9338, 0.6263, 0.9338, 0.6263, 0.9338, 0.6263, 0.4014, 0.04847, 0.4014, 0.04847, 0.4014, 0.04847, 0.4014, 0.04847, 0.4014, 0.04847, 0.4014, 0.04847, 0.4014, 0.04847, 0.4014, 0.04847, 0.9376, 0.6263, 0.9387, 0.6264, 0.9387, 0.6267, 0.9375, 0.6267, 0.9376, 0.6222, 0.9384, 0.6215, 0.9384, 0.6219, 0.9376, 0.6222, 0.9387, 0.6264, 0.9398, 0.626, 0.9398, 0.6264, 0.9387, 0.6267, 0.9384, 0.6215, 0.9384, 0.6222, 0.9384, 0.6219, 0.9384, 0.6215, 0.9406, 0.623, 0.9403, 0.6223, 0.9403, 0.6223, 0.941, 0.623, 0.9323, 0.6259, 0.9315, 0.6262, 0.9315, 0.6258, 0.9323, 0.6255, 0.4014, 0.04847, 0.4014, 0.04847, 0.4014, 0.04847, 0.4014, 0.04847, 0.4014, 0.04847, 0.4014, 0.04847, 0.4014, 0.04847, 0.4014, 0.04847, 0.9315, 0.6262, 0.9308, 0.6266, 0.9308, 0.6266, 0.9315, 0.6258, 0.4014, 0.04847, 0.4014, 0.04847, 0.4014, 0.04847, 0.4014, 0.04847, 0.9308, 0.6266, 0.9305, 0.6266, 0.9305, 0.6266, 0.9308, 0.6266, 0.8705, 0.02731, 0.8705, 0.02731, 0.8705, 0.02731, 0.8705, 0.02731, 0.8705, 0.02731, 0.8705, 0.02731, 0.8705, 0.02731, 0.8705, 0.02731, 0.8705, 0.02731, 0.8705, 0.02731, 0.8705, 0.02731, 0.8705, 0.02731, 0.9388, 0.623, 0.9388, 0.6222, 0.9392, 0.6223, 0.9395, 0.623, 0.9399, 0.6223, 0.9399, 0.6223, 0.9392, 0.6223, 0.9392, 0.6219, 0.9345, 0.6267, 0.9353, 0.6267, 0.9353, 0.6274, 0.9345, 0.6274, 0.9331, 0.6266, 0.9335, 0.6263, 0.9335, 0.6263, 0.9338, 0.6266, 0.4014, 0.04847, 0.4014, 0.04847, 0.4014, 0.04847, 0.4014, 0.04847, 0.9403, 0.6223, 0.9403, 0.6223, 0.9399, 0.6223, 0.9399, 0.6223, 0.4014, 0.04847, 0.4014, 0.04847, 0.4014, 0.04847, 0.4014, 0.04847, 0.4014, 0.04847, 0.4014, 0.04847, 0.4014, 0.04847, 0.4014, 0.04847, 0.4014, 0.04847, 0.4014, 0.04847, 0.4014, 0.04847, 0.4014, 0.04847, 0.9395, 0.623, 0.9392, 0.6223, 0.9399, 0.6223, 0.9402, 0.623, 0.9345, 0.6274, 0.9353, 0.6274, 0.9353, 0.6282, 0.9345, 0.6278, 0.8705, 0.02731, 0.8705, 0.02731, 0.8705, 0.02731, 0.8705, 0.02731, 0.4014, 0.04847, 0.4014, 0.04847, 0.4014, 0.04847, 0.4014, 0.04847, 0.8705, 0.02731, 0.8705, 0.02731, 0.8705, 0.02731, 0.8705, 0.02731, 0.9353, 0.6259, 0.9353, 0.6255, 0.9353, 0.6252, 0.9353, 0.6252, 0.9402, 0.6253, 0.9402, 0.6253, 0.9402, 0.6253, 0.9402, 0.6253, 0.9361, 0.6259, 0.9353, 0.6259, 0.9353, 0.6252, 0.9361, 0.6252, 0.941, 0.6223, 0.9407, 0.6223, 0.9407, 0.6215, 0.9411, 0.6215, 0.4014, 0.04847, 0.4014, 0.04847, 0.4014, 0.04847, 0.4014, 0.04847, 0.4014, 0.04847, 0.4014, 0.04847, 0.4014, 0.04847, 0.4014, 0.04847, 0.9376, 0.6263, 0.9368, 0.626, 0.9368, 0.6252, 0.9376, 0.6252, 0.9368, 0.626, 0.9361, 0.6259, 0.9361, 0.6252, 0.9368, 0.6252, 0.8705, 0.02731, 0.8705, 0.02731, 0.8705, 0.02731, 0.8705, 0.02731, 0.8705, 0.02731, 0.8705, 0.02731, 0.8705, 0.02731, 0.8705, 0.02731, 0.8705, 0.02731, 0.8705, 0.02731, 0.8705, 0.02731, 0.8705, 0.02731, 0.8705, 0.02731, 0.8705, 0.02731, 0.8705, 0.02731, 0.8705, 0.02731, 0.8705, 0.02731, 0.8705, 0.02731, 0.8705, 0.02731, 0.8705, 0.02731, 0.8705, 0.02731, 0.8705, 0.02731, 0.8705, 0.02731, 0.8705, 0.02731, 0.8705, 0.02731, 0.8705, 0.02731, 0.8705, 0.02731, 0.8705, 0.02731, 0.8705, 0.02731, 0.8705, 0.02731, 0.8705, 0.02731, 0.8705, 0.02731, 0.4014, 0.04847, 0.4014, 0.04847, 0.4014, 0.04847, 0.4014, 0.04847, 0.4014, 0.04847, 0.4014, 0.04847, 0.4014, 0.04847, 0.4014, 0.04847, 0.4014, 0.04847, 0.4014, 0.04847, 0.4014, 0.04847, 0.4014, 0.04847, 0.4014, 0.04847, 0.4014, 0.04847, 0.4014, 0.04847, 0.4014, 0.04847, 0.9407, 0.6223, 0.9403, 0.6223, 0.9403, 0.6223, 0.9403, 0.6223, 0.4014, 0.04847, 0.4014, 0.04847, 0.4014, 0.04847, 0.4014, 0.04847, 0.9402, 0.623, 0.9399, 0.6223, 0.9403, 0.6223, 0.9406, 0.623, 0.4014, 0.04847, 0.4014, 0.04847, 0.4014, 0.04847, 0.4014, 0.04847, 0.4014, 0.04847, 0.4014, 0.04847, 0.4014, 0.04847, 0.4014, 0.04847, 0.9398, 0.6253, 0.9398, 0.6253, 0.9402, 0.6253, 0.9402, 0.6253, 0.9331, 0.6251, 0.9346, 0.6252, 0.9346, 0.6259, 0.9338, 0.6259, 0.9338, 0.6255, 0.9335, 0.6255, 0.6089, 0.1462, 0.6089, 0.1462, 0.6089, 0.1462, 0.6089, 0.1462, 0.6089, 0.1462, 0.6089, 0.1462, 0.6089, 0.1462, 0.6089, 0.1462, 0.9308, 0.6269, 0.9304, 0.6269, 0.9305, 0.6266, 0.9308, 0.6266, 0.9315, 0.627, 0.9308, 0.6269, 0.9308, 0.6266, 0.9315, 0.6266, 0.9323, 0.627, 0.9315, 0.627, 0.9315, 0.6266, 0.9323, 0.6262, 0.9392, 0.6219, 0.9392, 0.6223, 0.9388, 0.6222, 0.9388, 0.6219, 0.9338, 0.6274, 0.9323, 0.627, 0.9323, 0.6262, 0.9323, 0.6262, 0.9327, 0.6266, 0.9331, 0.6266, 0.9331, 0.627, 0.9338, 0.627, 0.9392, 0.6215, 0.9392, 0.6219, 0.9388, 0.6219, 0.9388, 0.6215, 0.9398, 0.6253, 0.9398, 0.6253, 0.9402, 0.6253, 0.9402, 0.6253, 0.9407, 0.6215, 0.9407, 0.6223, 0.9403, 0.6223, 0.9403, 0.6215, 0.4014, 0.04847, 0.4014, 0.04847, 0.4014, 0.04847, 0.4014, 0.04847, 0.8705, 0.02731, 0.8705, 0.02731, 0.8705, 0.02731, 0.8705, 0.02731, 0.8705, 0.02731, 0.8705, 0.02731, 0.8705, 0.02731, 0.8705, 0.02731, 0.9368, 0.6267, 0.9361, 0.6259, 0.9361, 0.6259, 0.9368, 0.626, 0.9375, 0.6267, 0.9368, 0.6267, 0.9368, 0.626, 0.9376, 0.6263, 0.4014, 0.04847, 0.4014, 0.04847, 0.4014, 0.04847, 0.4014, 0.04847, 0.4014, 0.04847, 0.4014, 0.04847, 0.4014, 0.04847, 0.4014, 0.04847, 0.941, 0.623, 0.9403, 0.6223, 0.9407, 0.6223, 0.941, 0.6223, 0.9361, 0.6259, 0.9353, 0.6259, 0.9353, 0.6259, 0.9361, 0.6259, 0.9402, 0.6253, 0.9402, 0.6253, 0.9402, 0.6253, 0.9402, 0.6253, 0.9353, 0.6259, 0.9353, 0.6259, 0.9353, 0.6255, 0.9353, 0.6259, 0.4014, 0.04847, 0.4014, 0.04847, 0.4014, 0.04847, 0.4014, 0.04847, 0.9403, 0.6215, 0.9403, 0.6223, 0.9399, 0.6223, 0.9399, 0.6215, 0.9399, 0.6215, 0.9399, 0.6223, 0.9392, 0.6219, 0.9392, 0.6215, 0.4014, 0.04847, 0.4014, 0.04847, 0.4014, 0.04847, 0.4014, 0.04847, 0.4014, 0.04847, 0.4014, 0.04847, 0.4014, 0.04847, 0.4014, 0.04847, 0.4014, 0.04847, 0.4014, 0.04847, 0.4014, 0.04847, 0.4014, 0.04847, 0.9384, 0.6215, 0.9384, 0.6215, 0.9384, 0.6215, 0.938, 0.6215, 0.9391, 0.6253, 0.9402, 0.6253, 0.9402, 0.6257, 0.9391, 0.6256, 0.9362, 0.6214, 0.9354, 0.6214, 0.9354, 0.6214, 0.9362, 0.6214, 0.9423, 0.6178, 0.9423, 0.6186, 0.9423, 0.6186, 0.9419, 0.6178, 0.4014, 0.04847, 0.4014, 0.04847, 0.4014, 0.04847, 0.4014, 0.04847, 0.9402, 0.6253, 0.9406, 0.6253, 0.9406, 0.626, 0.9402, 0.626, 0.9406, 0.6253, 0.9406, 0.6253, 0.9406, 0.6257, 0.9406, 0.626, 0.9402, 0.6253, 0.9402, 0.6253, 0.9402, 0.626, 0.9402, 0.6257, 0.9415, 0.6167, 0.9423, 0.6163, 0.9423, 0.6163, 0.9415, 0.6167, 0.9401, 0.6283, 0.9397, 0.6283, 0.9401, 0.6283, 0.9401, 0.6283, 0.9384, 0.6215, 0.9376, 0.6222, 0.9377, 0.6218, 0.938, 0.6215, 0.942, 0.6291, 0.9409, 0.6287, 0.9409, 0.6283, 0.9421, 0.6287, 0.9393, 0.617, 0.9404, 0.617, 0.9404, 0.617, 0.9396, 0.617, 0.9373, 0.6215, 0.9362, 0.6214, 0.9362, 0.6214, 0.9369, 0.6215, 0.9383, 0.6252, 0.9391, 0.6253, 0.9391, 0.6256, 0.9383, 0.626, 0.9376, 0.6252, 0.9383, 0.6252, 0.9383, 0.626, 0.9376, 0.6263, 0.9384, 0.6215, 0.9373, 0.6215, 0.9369, 0.6215, 0.938, 0.6215, 0.9423, 0.6186, 0.9419, 0.6186, 0.9415, 0.6185, 0.9423, 0.6186, 0.9397, 0.6283, 0.9397, 0.6283, 0.9401, 0.6283, 0.9401, 0.6283, 0.9419, 0.6171, 0.9423, 0.6178, 0.9419, 0.6178, 0.9419, 0.6171, 0.9331, 0.6259, 0.9331, 0.6259, 0.9331, 0.6259, 0.9331, 0.6262, 0.9338, 0.6259, 0.9335, 0.6259, 0.9335, 0.6259, 0.9335, 0.6255, 0.9342, 0.6263, 0.9345, 0.6267, 0.9345, 0.6274, 0.9338, 0.6274, 0.9338, 0.627, 0.9338, 0.627, 0.9338, 0.6266, 0.9338, 0.6266, 0.6089, 0.1462, 0.6089, 0.1462, 0.6089, 0.1462, 0.6089, 0.1462, 0.6089, 0.1462, 0.9338, 0.6259, 0.9338, 0.6259, 0.9338, 0.6263, 0.9338, 0.6263, 0.9338, 0.6263, 0.9335, 0.6263, 0.9335, 0.6263, 0.9335, 0.6263, 0.9331, 0.6262, 0.9331, 0.6262, 0.9331, 0.6259, 0.9331, 0.6259, 0.9331, 0.6259, 0.9335, 0.6259, 0.9335, 0.6259, 0.9335, 0.6259, 0.9402, 0.6238, 0.9402, 0.623, 0.9406, 0.623, 0.9406, 0.6238, 0.9327, 0.6259, 0.9331, 0.6259, 0.9331, 0.6262, 0.9323, 0.6262, 0.9331, 0.627, 0.9331, 0.6266, 0.9338, 0.6266, 0.9338, 0.627, 0.9382, 0.6162, 0.9382, 0.6158, 0.9386, 0.6159, 0.9385, 0.6162, 0.5833, 1.0, 0.6667, 1.0, 0.6667, 1.0, 0.5833, 1.0, 0.6667, 1.0, 0.75, 1.0, 0.75, 1.0, 0.6667, 1.0, 0.5833, 1.0, 0.6667, 1.0, 0.6667, 1.0, 0.5833, 1.0, 0.3333, 1.0, 0.4167, 1.0, 0.4167, 1.0, 0.3333, 1.0, 0.5, 1.0, 0.5833, 1.0, 0.5833, 1.0, 0.5, 1.0, 0.08333, 1.0, 0.1667, 1.0, 0.1667, 1.0, 0.08333, 1.0, 0.4167, 1.0, 0.5, 1.0, 0.5, 1.0, 0.4167, 1.0, 0.3333, 1.0, 0.4167, 1.0, 0.4167, 1.0, 0.3333, 1.0, 0.1667, 1.0, 0.25, 1.0, 0.25, 1.0, 0.1667, 1.0, 0.6667, 1.0, 0.75, 1.0, 0.75, 1.0, 0.6667, 1.0, 7.451e-08, 1.0, 0.08333, 1.0, 0.08333, 1.0, 7.451e-08, 1.0, 0.5833, 1.0, 0.6667, 1.0, 0.6667, 1.0, 0.5833, 1.0, 0.08333, 1.0, 0.1667, 1.0, 0.1667, 1.0, 0.08333, 1.0, 0.5833, 1.0, 0.6667, 1.0, 0.6667, 1.0, 0.5833, 1.0, 0.5, 1.0, 0.5833, 1.0, 0.5833, 1.0, 0.5, 1.0, 0.4167, 1.0, 0.5, 1.0, 0.5, 1.0, 0.4167, 1.0, 0.9326, 0.6146, 0.9326, 0.6138, 0.9334, 0.6139, 0.9333, 0.6146, 0.942, 0.6144, 0.942, 0.6148, 0.9412, 0.6148, 0.9412, 0.6144, 0.9412, 0.6144, 0.9412, 0.6148, 0.9408, 0.6148, 0.9408, 0.6144, 0.9408, 0.6144, 0.9408, 0.6148, 0.94, 0.6148, 0.9401, 0.6144, 0.9401, 0.6144, 0.94, 0.6148, 0.9393, 0.6147, 0.9394, 0.6144, 0.9423, 0.6193, 0.9423, 0.6186, 0.9426, 0.6189, 0.9426, 0.6193, 0.9426, 0.6193, 0.9426, 0.6189, 0.9433, 0.619, 0.9433, 0.6193, 0.9433, 0.6193, 0.9433, 0.619, 0.9441, 0.619, 0.9441, 0.6194, 0.9441, 0.6194, 0.9441, 0.619, 0.9445, 0.6186, 0.9445, 0.6194, 0.9307, 0.6146, 0.9307, 0.6138, 0.931, 0.6138, 0.931, 0.6146, 0.9366, 0.6199, 0.9369, 0.6192, 0.9369, 0.6192, 0.9369, 0.6199, 0.931, 0.6146, 0.931, 0.6138, 0.9318, 0.6138, 0.9318, 0.6146, 0.9318, 0.6146, 0.9318, 0.6138, 0.9326, 0.6138, 0.9326, 0.6146, 0.9422, 0.6208, 0.9418, 0.6212, 0.9411, 0.6215, 0.9403, 0.6215, 0.9395, 0.6211, 0.9392, 0.6208, 0.9392, 0.62, 0.9396, 0.6193, 0.9403, 0.6185, 0.9411, 0.6185, 0.9419, 0.6193, 0.9422, 0.6201, 0.9362, 0.6192, 0.9359, 0.6192, 0.9359, 0.6192, 0.9366, 0.6192, 0.9389, 0.6192, 0.9392, 0.62, 0.9392, 0.62, 0.9389, 0.6192, 0.9381, 0.6185, 0.9389, 0.6192, 0.9389, 0.6192, 0.9381, 0.6188, 0.9369, 0.6192, 0.9377, 0.6185, 0.9377, 0.6188, 0.9369, 0.6192, 0.9392, 0.62, 0.9392, 0.6208, 0.9392, 0.6204, 0.9392, 0.62, 0.9377, 0.6185, 0.9381, 0.6185, 0.9381, 0.6188, 0.9377, 0.6188, 0.9392, 0.6208, 0.9388, 0.6211, 0.9388, 0.6207, 0.9392, 0.6204, 0.9388, 0.6211, 0.938, 0.6215, 0.938, 0.6215, 0.9388, 0.6207, 0.938, 0.6215, 0.9377, 0.6215, 0.9377, 0.6215, 0.938, 0.6215, 0.9377, 0.6215, 0.9369, 0.6211, 0.9369, 0.6207, 0.9377, 0.6215, 0.9369, 0.6211, 0.9366, 0.6207, 0.9369, 0.6203, 0.9369, 0.6207, 0.9366, 0.6207, 0.9366, 0.6199, 0.9369, 0.6199, 0.9369, 0.6203, 0.9443, 0.6284, 0.9451, 0.6284, 0.9451, 0.6288, 0.9443, 0.6287, 0.9318, 0.6161, 0.931, 0.6161, 0.931, 0.6153, 0.9318, 0.6153, 0.9435, 0.628, 0.9443, 0.628, 0.9443, 0.6284, 0.9435, 0.6284, 0.9443, 0.6269, 0.9436, 0.6269, 0.9436, 0.6269, 0.9443, 0.6269, 0.9454, 0.6269, 0.9447, 0.6269, 0.9451, 0.6269, 0.9454, 0.6269, 0.9325, 0.6161, 0.9318, 0.6161, 0.9318, 0.6153, 0.9325, 0.6154, 0.9431, 0.628, 0.9435, 0.628, 0.9435, 0.6284, 0.9431, 0.6283, 0.9447, 0.6269, 0.9443, 0.6269, 0.9443, 0.6269, 0.9451, 0.6269, 0.9447, 0.628, 0.9454, 0.628, 0.9454, 0.6284, 0.9451, 0.6284, 0.9329, 0.6161, 0.9325, 0.6161, 0.9325, 0.6154, 0.9333, 0.6154, 0.931, 0.6161, 0.931, 0.6161, 0.9307, 0.6153, 0.931, 0.6153, 0.9443, 0.628, 0.9447, 0.628, 0.9451, 0.6284, 0.9443, 0.6284, 0.9443, 0.6287, 0.9451, 0.6288, 0.9447, 0.6291, 0.9443, 0.6291, 0.9436, 0.6269, 0.9432, 0.6268, 0.9432, 0.6261, 0.9436, 0.6261, 0.9318, 0.6153, 0.931, 0.6153, 0.931, 0.6153, 0.9318, 0.6153, 0.9435, 0.6284, 0.9443, 0.6284, 0.9443, 0.6287, 0.9435, 0.6287, 0.9443, 0.6269, 0.9436, 0.6269, 0.9436, 0.6261, 0.9443, 0.6261, 0.9454, 0.6269, 0.9451, 0.6269, 0.9451, 0.6261, 0.9454, 0.6261, 0.9325, 0.6154, 0.9318, 0.6153, 0.9318, 0.6153, 0.9325, 0.6154, 0.9431, 0.6283, 0.9435, 0.6284, 0.9435, 0.6287, 0.9431, 0.6287, 0.9451, 0.6269, 0.9443, 0.6269, 0.9443, 0.6261, 0.9451, 0.6261, 0.9451, 0.6284, 0.9454, 0.6284, 0.9454, 0.6288, 0.9451, 0.6288, 0.9333, 0.6154, 0.9325, 0.6154, 0.9325, 0.6154, 0.9333, 0.6154, 0.931, 0.6153, 0.9307, 0.6153, 0.9307, 0.6153, 0.931, 0.6153, 0.9414, 0.6238, 0.941, 0.623, 0.9414, 0.6231, 0.9418, 0.6234, 0.9436, 0.6261, 0.9432, 0.6261, 0.9432, 0.6261, 0.9436, 0.6261, 0.9318, 0.6153, 0.931, 0.6153, 0.931, 0.6146, 0.9318, 0.6146, 0.9435, 0.6287, 0.9443, 0.6287, 0.9443, 0.6291, 0.9435, 0.6291, 0.9443, 0.6261, 0.9436, 0.6261, 0.9436, 0.6261, 0.9443, 0.6261, 0.9454, 0.6261, 0.9451, 0.6261, 0.9447, 0.6261, 0.9454, 0.6261, 0.9325, 0.6154, 0.9318, 0.6153, 0.9318, 0.6146, 0.9326, 0.6146, 0.9431, 0.6287, 0.9435, 0.6287, 0.9435, 0.6291, 0.9431, 0.6291, 0.9451, 0.6261, 0.9443, 0.6261, 0.9443, 0.6261, 0.9447, 0.6261, 0.9451, 0.6288, 0.9454, 0.6288, 0.9454, 0.6291, 0.9447, 0.6291, 0.9333, 0.6154, 0.9325, 0.6154, 0.9326, 0.6146, 0.933, 0.6146, 0.931, 0.6153, 0.9307, 0.6153, 0.9307, 0.6146, 0.931, 0.6146, 0.9378, 0.6155, 0.9378, 0.6155, 0.9378, 0.6155, 0.9378, 0.6155, 0.9414, 0.6219, 0.9422, 0.6216, 0.9422, 0.6216, 0.9418, 0.6223, 0.9436, 0.6231, 0.9432, 0.6238, 0.9432, 0.6235, 0.9433, 0.6231, 0.9422, 0.6238, 0.9414, 0.6238, 0.9418, 0.6234, 0.9422, 0.6238, 0.941, 0.6223, 0.9414, 0.6219, 0.9418, 0.6223, 0.9414, 0.6223, 0.9437, 0.6224, 0.9436, 0.6231, 0.9433, 0.6231, 0.9433, 0.6223, 0.9425, 0.6216, 0.9433, 0.622, 0.9433, 0.6223, 0.9425, 0.6216, 0.9425, 0.6238, 0.9422, 0.6238, 0.9422, 0.6238, 0.9425, 0.6238, 0.941, 0.623, 0.941, 0.6223, 0.9414, 0.6223, 0.9414, 0.6231, 0.9433, 0.622, 0.9437, 0.6224, 0.9433, 0.6223, 0.9433, 0.6223, 0.9422, 0.6216, 0.9425, 0.6216, 0.9425, 0.6216, 0.9422, 0.6216, 0.9432, 0.6238, 0.9425, 0.6238, 0.9425, 0.6238, 0.9432, 0.6235, 0.9382, 0.6162, 0.9378, 0.6162, 0.9374, 0.6162, 0.9382, 0.6162, 0.9376, 0.6252, 0.9383, 0.6252, 0.9383, 0.6252, 0.9376, 0.6252, 0.9353, 0.6252, 0.9353, 0.6252, 0.9353, 0.6252, 0.9353, 0.6252, 0.9386, 0.6155, 0.9378, 0.6155, 0.9378, 0.6155, 0.9386, 0.6155, 0.9372, 0.6252, 0.9376, 0.6252, 0.9376, 0.6252, 0.9372, 0.6252, 0.9361, 0.6252, 0.9353, 0.6252, 0.9353, 0.6252, 0.9361, 0.6252, 0.9368, 0.6252, 0.9365, 0.6252, 0.9365, 0.6252, 0.9368, 0.6252, 0.9389, 0.6155, 0.9386, 0.6155, 0.9386, 0.6155, 0.9389, 0.6155, 0.9368, 0.6252, 0.9372, 0.6252, 0.9372, 0.6252, 0.9368, 0.6252, 0.9365, 0.6252, 0.9361, 0.6252, 0.9361, 0.6252, 0.9365, 0.6252, 0.9383, 0.6252, 0.9387, 0.6252, 0.9387, 0.6252, 0.9383, 0.6252, 0.9393, 0.6155, 0.9389, 0.6155, 0.9389, 0.6155, 0.9393, 0.6155, 0.9348, 0.6143, 0.9356, 0.6143, 0.9356, 0.6147, 0.9348, 0.6146, 0.937, 0.617, 0.937, 0.6177, 0.9367, 0.6177, 0.9367, 0.6169, 0.9377, 0.6185, 0.9381, 0.6185, 0.9381, 0.6185, 0.9373, 0.6185, 0.9385, 0.617, 0.9382, 0.6162, 0.9382, 0.6162, 0.9385, 0.6166, 0.937, 0.617, 0.937, 0.617, 0.9367, 0.6169, 0.937, 0.6166, 0.937, 0.6184, 0.9377, 0.6185, 0.9373, 0.6185, 0.937, 0.6184, 0.9389, 0.617, 0.9385, 0.617, 0.9385, 0.6166, 0.9389, 0.617, 0.9385, 0.6185, 0.9389, 0.6177, 0.9389, 0.6177, 0.9385, 0.6185, 0.9378, 0.6162, 0.937, 0.617, 0.937, 0.6166, 0.9374, 0.6162, 0.937, 0.6177, 0.937, 0.6184, 0.937, 0.6184, 0.9367, 0.6177, 0.9389, 0.6177, 0.9389, 0.617, 0.9389, 0.617, 0.9389, 0.6177, 0.9381, 0.6185, 0.9385, 0.6185, 0.9385, 0.6185, 0.9381, 0.6185, 0.9428, 0.625, 0.9432, 0.6253, 0.9428, 0.6253, 0.9428, 0.625, 0.9444, 0.6246, 0.944, 0.6246, 0.944, 0.6242, 0.9444, 0.6242, 0.9428, 0.6246, 0.9421, 0.6246, 0.9422, 0.6242, 0.9428, 0.6242, 0.934, 0.6143, 0.9348, 0.6143, 0.9348, 0.6146, 0.934, 0.6146, 0.9426, 0.6167, 0.9423, 0.6167, 0.9423, 0.6163, 0.9426, 0.6163, 0.9432, 0.6246, 0.9428, 0.6246, 0.9428, 0.6242, 0.9432, 0.6246, 0.9337, 0.6142, 0.934, 0.6143, 0.934, 0.6146, 0.9337, 0.6146, 0.9434, 0.6167, 0.9426, 0.6167, 0.9426, 0.6163, 0.9434, 0.6163, 0.9446, 0.6167, 0.9442, 0.6167, 0.9442, 0.6164, 0.9446, 0.6164, 0.944, 0.6246, 0.9432, 0.6246, 0.9432, 0.6246, 0.944, 0.6242, 0.9333, 0.6142, 0.9337, 0.6142, 0.9337, 0.6146, 0.9333, 0.6146, 0.9442, 0.6167, 0.9434, 0.6167, 0.9434, 0.6163, 0.9442, 0.6164, 0.9433, 0.6216, 0.9433, 0.6212, 0.9445, 0.6212, 0.9444, 0.6216, 0.9418, 0.6246, 0.9421, 0.6246, 0.9421, 0.6246, 0.9418, 0.6246, 0.9428, 0.6268, 0.9421, 0.6268, 0.9421, 0.6268, 0.9428, 0.6268, 0.9409, 0.6268, 0.9406, 0.626, 0.941, 0.626, 0.9409, 0.6268, 0.941, 0.6249, 0.9418, 0.6246, 0.9418, 0.6246, 0.941, 0.6249, 0.9432, 0.6261, 0.9428, 0.6268, 0.9428, 0.6268, 0.9428, 0.6261, 0.9417, 0.6268, 0.9409, 0.6268, 0.9409, 0.6268, 0.9417, 0.6268, 0.9406, 0.6253, 0.941, 0.6249, 0.941, 0.6249, 0.941, 0.6253, 0.9432, 0.6253, 0.9432, 0.6261, 0.9428, 0.6261, 0.9428, 0.6253, 0.9421, 0.6246, 0.9428, 0.625, 0.9428, 0.625, 0.9421, 0.6246, 0.9421, 0.6268, 0.9417, 0.6268, 0.9417, 0.6268, 0.9421, 0.6268, 0.9406, 0.626, 0.9406, 0.6253, 0.941, 0.6253, 0.941, 0.626, 0.9426, 0.6171, 0.943, 0.6167, 0.9438, 0.6167, 0.9442, 0.6171, 0.9445, 0.6175, 0.9445, 0.6179, 0.9441, 0.6186, 0.9437, 0.6186, 0.943, 0.6186, 0.9426, 0.6186, 0.9423, 0.6178, 0.9423, 0.6174, 0.9347, 0.6177, 0.9348, 0.6169, 0.9355, 0.6169, 0.9355, 0.6177, 0.9433, 0.6201, 0.9433, 0.6197, 0.9445, 0.6197, 0.9445, 0.6201, 0.9317, 0.6176, 0.9317, 0.6176, 0.9333, 0.6176, 0.9333, 0.6176, 0.9318, 0.6161, 0.9318, 0.6161, 0.9333, 0.6161, 0.9333, 0.6161, 0.9437, 0.6208, 0.9433, 0.6201, 0.9445, 0.6201, 0.9445, 0.6209, 0.9348, 0.6162, 0.9348, 0.6162, 0.9355, 0.6162, 0.9355, 0.6162, 0.9317, 0.6168, 0.9318, 0.6161, 0.9333, 0.6161, 0.9333, 0.6169, 0.9433, 0.6212, 0.9437, 0.6208, 0.9445, 0.6209, 0.9445, 0.6212, 0.9348, 0.6169, 0.9348, 0.6162, 0.9355, 0.6162, 0.9355, 0.6169, 0.9347, 0.6177, 0.9347, 0.6177, 0.9355, 0.6177, 0.9355, 0.6177, 0.9317, 0.6176, 0.9317, 0.6168, 0.9333, 0.6169, 0.9333, 0.6176, 0.8333, 1.0, 0.9167, 1.0, 0.9167, 1.0, 0.8333, 1.0, 0.3333, 1.0, 0.4167, 1.0, 0.4167, 1.0, 0.3333, 1.0, 0.4167, 1.0, 0.5, 1.0, 0.5, 1.0, 0.4167, 1.0, 0.3333, 1.0, 0.4167, 1.0, 0.4167, 1.0, 0.3333, 1.0, 0.08333, 1.0, 0.1667, 1.0, 0.1667, 1.0, 0.08333, 1.0, 0.1667, 1.0, 0.25, 1.0, 0.25, 1.0, 0.1667, 1.0, 0.9167, 1.0, 1.0, 1.0, 1.0, 1.0, 0.9167, 1.0, 0.25, 1.0, 0.3333, 1.0, 0.3333, 1.0, 0.25, 1.0, 0.6667, 1.0, 0.75, 1.0, 0.75, 1.0, 0.6667, 1.0, 0.25, 1.0, 0.3333, 1.0, 0.3333, 1.0, 0.25, 1.0, 0.3333, 1.0, 0.4167, 1.0, 0.4167, 1.0, 0.3333, 1.0, 0.75, 1.0, 0.8333, 1.0, 0.8333, 1.0, 0.75, 1.0, 7.451e-08, 1.0, 0.08333, 1.0, 0.08333, 1.0, 7.451e-08, 1.0, 0.3333, 1.0, 0.4167, 1.0, 0.4167, 1.0, 0.3333, 1.0, 0.08333, 1.0, 0.1667, 1.0, 0.1667, 1.0, 0.08333, 1.0, 0.6667, 1.0, 0.75, 1.0, 0.75, 1.0, 0.6667, 1.0, 0.08333, 1.0, 0.1667, 1.0, 0.1667, 1.0, 0.08333, 1.0, 0.8333, 1.0, 0.9167, 1.0, 0.9167, 1.0, 0.8333, 1.0, 7.451e-08, 1.0, 0.08333, 1.0, 0.08333, 1.0, 7.451e-08, 1.0, 7.451e-08, 1.0, 0.08333, 1.0, 0.08333, 1.0, 7.451e-08, 1.0, 0.08333, 1.0, 0.1667, 1.0, 0.1667, 1.0, 0.08333, 1.0, 0.25, 1.0, 0.3333, 1.0, 0.3333, 1.0, 0.25, 1.0, 0.5833, 1.0, 0.6667, 1.0, 0.6667, 1.0, 0.5833, 1.0, 0.5, 1.0, 0.5833, 1.0, 0.5833, 1.0, 0.5, 1.0, 0.75, 1.0, 0.8333, 1.0, 0.8333, 1.0, 0.75, 1.0, 0.1667, 1.0, 0.25, 1.0, 0.25, 1.0, 0.1667, 1.0, 0.9306, 0.6176, 0.9307, 0.6168, 0.9317, 0.6168, 0.9317, 0.6176, 0.9333, 0.6176, 0.9333, 0.6176, 0.9347, 0.6177, 0.9347, 0.6177, 0.9333, 0.6169, 0.9333, 0.6161, 0.9348, 0.6162, 0.9348, 0.6169, 0.9422, 0.6212, 0.9422, 0.6208, 0.9437, 0.6208, 0.9433, 0.6212, 0.9307, 0.6168, 0.9307, 0.6161, 0.9318, 0.6161, 0.9317, 0.6168, 0.9333, 0.6161, 0.9333, 0.6161, 0.9348, 0.6162, 0.9348, 0.6162, 0.9422, 0.6208, 0.9422, 0.6201, 0.9433, 0.6201, 0.9437, 0.6208, 0.9307, 0.6161, 0.9307, 0.6161, 0.9318, 0.6161, 0.9318, 0.6161, 0.9306, 0.6176, 0.9306, 0.6176, 0.9317, 0.6176, 0.9317, 0.6176, 0.9422, 0.6201, 0.9423, 0.6197, 0.9433, 0.6197, 0.9433, 0.6201, 0.9333, 0.6176, 0.9333, 0.6169, 0.9348, 0.6169, 0.9347, 0.6177, 0.9422, 0.6216, 0.9422, 0.6212, 0.9433, 0.6212, 0.9433, 0.6216, 0.1667, 1.0, 0.25, 1.0, 0.25, 1.0, 0.1667, 1.0, 0.8333, 1.0, 0.9167, 1.0, 0.9167, 1.0, 0.8333, 1.0, 0.5, 1.0, 0.5833, 1.0, 0.5833, 1.0, 0.5, 1.0, 0.1667, 1.0, 0.25, 1.0, 0.25, 1.0, 0.1667, 1.0, 0.9167, 1.0, 1.0, 1.0, 1.0, 1.0, 0.9167, 1.0, 0.4167, 1.0, 0.5, 1.0, 0.5, 1.0, 0.4167, 1.0, 7.451e-08, 1.0, 0.08333, 1.0, 0.08333, 1.0, 7.451e-08, 1.0, 0.1667, 1.0, 0.25, 1.0, 0.25, 1.0, 0.1667, 1.0, 0.8333, 1.0, 0.9167, 1.0, 0.9167, 1.0, 0.8333, 1.0, 0.5, 1.0, 0.5833, 1.0, 0.5833, 1.0, 0.5, 1.0, 0.75, 1.0, 0.8333, 1.0, 0.8333, 1.0, 0.75, 1.0, 0.4167, 1.0, 0.5, 1.0, 0.5, 1.0, 0.4167, 1.0, 0.9167, 1.0, 1.0, 1.0, 1.0, 1.0, 0.9167, 1.0, 0.75, 1.0, 0.8333, 1.0, 0.8333, 1.0, 0.75, 1.0, 0.9167, 1.0, 1.0, 1.0, 1.0, 1.0, 0.9167, 1.0, 7.451e-08, 1.0, 0.08333, 1.0, 0.08333, 1.0, 7.451e-08, 1.0, 0.25, 1.0, 0.3333, 1.0, 0.3333, 1.0, 0.25, 1.0, 0.5833, 1.0, 0.6667, 1.0, 0.6667, 1.0, 0.5833, 1.0, 0.75, 1.0, 0.8333, 1.0, 0.8333, 1.0, 0.75, 1.0, 0.8333, 1.0, 0.9167, 1.0, 0.9167, 1.0, 0.8333, 1.0, 0.75, 1.0, 0.8333, 1.0, 0.8333, 1.0, 0.75, 1.0, 0.6667, 1.0, 0.75, 1.0, 0.75, 1.0, 0.6667, 1.0, 0.25, 1.0, 0.3333, 1.0, 0.3333, 1.0, 0.25, 1.0, 0.5, 1.0, 0.5833, 1.0, 0.5833, 1.0, 0.5, 1.0, 0.6667, 1.0, 0.75, 1.0, 0.75, 1.0, 0.6667, 1.0, 0.25, 1.0, 0.3333, 1.0, 0.3333, 1.0, 0.25, 1.0, 0.6667, 1.0, 0.75, 1.0, 0.75, 1.0, 0.6667, 1.0, 0.9167, 1.0, 1.0, 1.0, 1.0, 1.0, 0.9167, 1.0, 0.9167, 1.0, 1.0, 1.0, 1.0, 1.0, 0.9167, 1.0, 7.451e-08, 1.0, 0.08333, 1.0, 0.08333, 1.0, 7.451e-08, 1.0, 1.0, 0.875, 1.0, 1.0, 0.9167, 1.0, 0.9167, 0.875, 0.9167, 0.875, 0.9167, 1.0, 0.8333, 1.0, 0.8333, 0.875, 0.8333, 0.875, 0.8333, 1.0, 0.75, 1.0, 0.75, 0.875, 0.75, 0.875, 0.75, 1.0, 0.6667, 1.0, 0.6667, 0.875, 0.6667, 0.875, 0.6667, 1.0, 0.5833, 1.0, 0.5833, 0.875, 0.5833, 0.875, 0.5833, 1.0, 0.5, 1.0, 0.5, 0.875, 0.5, 0.875, 0.5, 1.0, 0.4167, 1.0, 0.4167, 0.875, 0.4167, 0.875, 0.4167, 1.0, 0.3333, 1.0, 0.3333, 0.875, 0.3333, 0.875, 0.3333, 1.0, 0.25, 1.0, 0.25, 0.875, 0.25, 0.875, 0.25, 1.0, 0.1667, 1.0, 0.1667, 0.875, 0.1667, 0.875, 0.1667, 1.0, 0.08333, 1.0, 0.08333, 0.875, 0.08333, 0.875, 0.08333, 1.0, 7.451e-08, 1.0, 7.451e-08, 0.875, 0.75, 0.49, 0.87, 0.4578, 0.9578, 0.37, 0.99, 0.25, 0.9578, 0.13, 0.87, 0.04215, 0.75, 0.01, 0.63, 0.04215, 0.5422, 0.13, 0.51, 0.25, 0.5422, 0.37, 0.63, 0.4578, 0.75, 1.0, 0.8333, 1.0, 0.8333, 1.0, 0.75, 1.0, 7.451e-08, 1.0, 0.08333, 1.0, 0.08333, 1.0, 7.451e-08, 1.0, 0.9167, 1.0, 1.0, 1.0, 1.0, 1.0, 0.9167, 1.0, 0.4167, 1.0, 0.5, 1.0, 0.5, 1.0, 0.4167, 1.0, 0.5833, 1.0, 0.6667, 1.0, 0.6667, 1.0, 0.5833, 1.0, 0.4167, 1.0, 0.5, 1.0, 0.5, 1.0, 0.4167, 1.0, 0.08333, 1.0, 0.1667, 1.0, 0.1667, 1.0, 0.08333, 1.0, 0.5833, 1.0, 0.6667, 1.0, 0.6667, 1.0, 0.5833, 1.0, 0.5, 1.0, 0.5833, 1.0, 0.5833, 1.0, 0.5, 1.0, 0.1667, 1.0, 0.25, 1.0, 0.25, 1.0, 0.1667, 1.0, 0.8333, 1.0, 0.9167, 1.0, 0.9167, 1.0, 0.8333, 1.0, 0.8333, 1.0, 0.9167, 1.0, 0.9167, 1.0, 0.8333, 1.0, 0.1667, 1.0, 0.25, 1.0, 0.25, 1.0, 0.1667, 1.0, 0.25, 1.0, 0.3333, 1.0, 0.3333, 1.0, 0.25, 1.0, 0.5, 1.0, 0.5833, 1.0, 0.5833, 1.0, 0.5, 1.0, 0.3333, 1.0, 0.4167, 1.0, 0.4167, 1.0, 0.3333, 1.0, 0.9167, 1.0, 1.0, 1.0, 1.0, 1.0, 0.9167, 1.0, 0.3333, 1.0, 0.4167, 1.0, 0.4167, 1.0, 0.3333, 1.0, 0.6667, 1.0, 0.75, 1.0, 0.75, 1.0, 0.6667, 1.0, 0.75, 1.0, 0.8333, 1.0, 0.8333, 1.0, 0.75, 1.0, 0.08333, 1.0, 0.1667, 1.0, 0.1667, 1.0, 0.08333, 1.0, 0.8333, 1.0, 0.9167, 1.0, 0.9167, 1.0, 0.8333, 1.0, 0.25, 1.0, 0.3333, 1.0, 0.3333, 1.0, 0.25, 1.0, 0.4167, 1.0, 0.5, 1.0, 0.5, 1.0, 0.4167, 1.0, 0.8705, 0.02731, 0.8705, 0.02731, 0.8705, 0.02731, 0.8705, 0.02731, 0.8705, 0.02731, 0.8705, 0.02731, 0.8705, 0.02731, 0.8705, 0.02731, 0.8705, 0.02731, 0.8705, 0.02731, 0.8705, 0.02731, 0.8705, 0.02731, 0.8705, 0.02731, 0.8705, 0.02731, 0.8705, 0.02731, 0.8705, 0.02731, 0.8705, 0.02731, 0.8705, 0.02731, 0.8705, 0.02731, 0.8705, 0.02731, 0.8705, 0.02731, 0.8705, 0.02731, 0.8705, 0.02731, 0.8705, 0.02731, 0.8705, 0.02731, 0.8705, 0.02731, 0.8705, 0.02731, 0.8705, 0.02731, 0.8705, 0.02731, 0.8705, 0.02731, 0.8705, 0.02731, 0.8705, 0.02731, 0.8705, 0.02731, 0.8705, 0.02731, 0.8705, 0.02731, 0.8705, 0.02731, 0.8705, 0.02731, 0.8705, 0.02731, 0.8705, 0.02731, 0.8705, 0.02731, 0.8705, 0.02731, 0.8705, 0.02731, 0.8705, 0.02731, 0.8705, 0.02731, 0.8705, 0.02731, 0.8705, 0.02731, 0.8705, 0.02731, 0.8705, 0.02731, 0.8705, 0.02731, 0.8705, 0.02731, 0.8705, 0.02731, 0.8705, 0.02731, 0.8705, 0.02731, 0.8705, 0.02731, 0.8705, 0.02731, 0.8705, 0.02731, 0.08333, 0.625, 0.08333, 0.75, 7.451e-08, 0.75, 7.451e-08, 0.625, 0.1667, 0.625, 0.1667, 0.75, 0.08333, 0.75, 0.08333, 0.625, 0.25, 0.625, 0.25, 0.75, 0.1667, 0.75, 0.1667, 0.625, 0.3333, 0.625, 0.3333, 0.75, 0.25, 0.75, 0.25, 0.625, 0.4167, 0.625, 0.4167, 0.75, 0.3333, 0.75, 0.3333, 0.625, 0.5, 0.625, 0.5, 0.75, 0.4167, 0.75, 0.4167, 0.625, 0.5833, 0.625, 0.5833, 0.75, 0.5, 0.75, 0.5, 0.625, 0.6667, 0.625, 0.6667, 0.75, 0.5833, 0.75, 0.5833, 0.625, 0.75, 0.625, 0.75, 0.75, 0.6667, 0.75, 0.6667, 0.625, 0.8333, 0.625, 0.8333, 0.75, 0.75, 0.75, 0.75, 0.625, 0.9167, 0.625, 0.9167, 0.75, 0.8333, 0.75, 0.8333, 0.625, 1.0, 0.625, 1.0, 0.75, 0.9167, 0.75, 0.9167, 0.625, 0.08333, 0.75, 0.08333, 0.875, 7.451e-08, 0.875, 7.451e-08, 0.75, 0.1667, 0.75, 0.1667, 0.875, 0.08333, 0.875, 0.08333, 0.75, 0.25, 0.75, 0.25, 0.875, 0.1667, 0.875, 0.1667, 0.75, 0.3333, 0.75, 0.3333, 0.875, 0.25, 0.875, 0.25, 0.75, 0.4167, 0.75, 0.4167, 0.875, 0.3333, 0.875, 0.3333, 0.75, 0.5, 0.75, 0.5, 0.875, 0.4167, 0.875, 0.4167, 0.75, 0.5833, 0.75, 0.5833, 0.875, 0.5, 0.875, 0.5, 0.75, 0.6667, 0.75, 0.6667, 0.875, 0.5833, 0.875, 0.5833, 0.75, 0.75, 0.75, 0.75, 0.875, 0.6667, 0.875, 0.6667, 0.75, 0.8333, 0.75, 0.8333, 0.875, 0.75, 0.875, 0.75, 0.75, 0.9167, 0.75, 0.9167, 0.875, 0.8333, 0.875, 0.8333, 0.75, 1.0, 0.75, 1.0, 0.875, 0.9167, 0.875, 0.9167, 0.75, 1.0, 0.5, 1.0, 0.625, 0.9167, 0.625, 0.9167, 0.5, 0.9167, 0.5, 0.9167, 0.625, 0.8333, 0.625, 0.8333, 0.5, 0.8333, 0.5, 0.8333, 0.625, 0.75, 0.625, 0.75, 0.5, 0.75, 0.5, 0.75, 0.625, 0.6667, 0.625, 0.6667, 0.5, 0.6667, 0.5, 0.6667, 0.625, 0.5833, 0.625, 0.5833, 0.5, 0.5833, 0.5, 0.5833, 0.625, 0.5, 0.625, 0.5, 0.5, 0.5, 0.5, 0.5, 0.625, 0.4167, 0.625, 0.4167, 0.5, 0.4167, 0.5, 0.4167, 0.625, 0.3333, 0.625, 0.3333, 0.5, 0.3333, 0.5, 0.3333, 0.625, 0.25, 0.625, 0.25, 0.5, 0.25, 0.5, 0.25, 0.625, 0.1667, 0.625, 0.1667, 0.5, 0.1667, 0.5, 0.1667, 0.625, 0.08333, 0.625, 0.08333, 0.5, 0.08333, 0.5, 0.08333, 0.625, 7.451e-08, 0.625, 7.451e-08, 0.5, 0.9331, 0.6236, 0.9331, 0.6236, 0.9335, 0.6236, 0.9331, 0.624, 0.9331, 0.624, 0.9335, 0.6236, 0.9338, 0.624, 0.9338, 0.624, 0.9421, 0.6246, 0.9418, 0.6246, 0.9418, 0.6242, 0.9418, 0.6242, 0.9338, 0.6236, 0.9342, 0.6237, 0.9338, 0.624, 0.9338, 0.624, 0.941, 0.6246, 0.9406, 0.6245, 0.941, 0.6238, 0.941, 0.6242, 0.9342, 0.6244, 0.9342, 0.6244, 0.9338, 0.6244, 0.9338, 0.6244, 0.9432, 0.6276, 0.9432, 0.6276, 0.9432, 0.6276, 0.9432, 0.6276, 0.9338, 0.6244, 0.9335, 0.6244, 0.9338, 0.6244, 0.9338, 0.6244, 0.9327, 0.6266, 0.9331, 0.6266, 0.9331, 0.6266, 0.9331, 0.6266, 0.9331, 0.6266, 0.9331, 0.6262, 0.9331, 0.6262, 0.9331, 0.6266, 0.9406, 0.6238, 0.9406, 0.623, 0.941, 0.623, 0.941, 0.6238, 0.9331, 0.6259, 0.9335, 0.6259, 0.9331, 0.6259, 0.9331, 0.6259, 0.9389, 0.6162, 0.9386, 0.6159, 0.9389, 0.6155, 0.9389, 0.6162, 0.9338, 0.6259, 0.9338, 0.6259, 0.9338, 0.6259, 0.9338, 0.6259, 0.9378, 0.6162, 0.9378, 0.6158, 0.9378, 0.6158, 0.9378, 0.6162, 0.9338, 0.6266, 0.9335, 0.6263, 0.9338, 0.6263, 0.9338, 0.6266, 0.9448, 0.6239, 0.9436, 0.6242, 0.9436, 0.6242, 0.9448, 0.6239, 0.9391, 0.6253, 0.9387, 0.6252, 0.9387, 0.6252, 0.9391, 0.6253, 0.9434, 0.6145, 0.9442, 0.6141, 0.9442, 0.6145, 0.9434, 0.6148, 0.9428, 0.6242, 0.9422, 0.6238, 0.9422, 0.6238, 0.9429, 0.6238, 0.9394, 0.6253, 0.9391, 0.6253, 0.9391, 0.6253, 0.9394, 0.6253, 0.942, 0.6141, 0.9427, 0.6144, 0.9427, 0.6144, 0.942, 0.6144, 0.9427, 0.6144, 0.9434, 0.6145, 0.9434, 0.6148, 0.9427, 0.6144, 0.9436, 0.6242, 0.9428, 0.6242, 0.9429, 0.6238, 0.9436, 0.6242, 0.9391, 0.6253, 0.9391, 0.6253, 0.9391, 0.6253, 0.9391, 0.6253, 0.9363, 0.6147, 0.9356, 0.6143, 0.9356, 0.6143, 0.9363, 0.6147, 0.9398, 0.6253, 0.9398, 0.6253, 0.9398, 0.6253, 0.9398, 0.6253, 0.9432, 0.6276, 0.9435, 0.628, 0.9435, 0.628, 0.9432, 0.6276, 0.9378, 0.6143, 0.937, 0.6147, 0.937, 0.6143, 0.9378, 0.6143, 0.9394, 0.6253, 0.9394, 0.6253, 0.9394, 0.6253, 0.9394, 0.6253, 0.9447, 0.628, 0.9454, 0.6276, 0.9454, 0.6276, 0.9447, 0.628, 0.9435, 0.628, 0.9447, 0.628, 0.9447, 0.628, 0.9435, 0.628, 0.937, 0.6147, 0.9363, 0.6147, 0.9363, 0.6147, 0.937, 0.6143, 0.9398, 0.6253, 0.9394, 0.6253, 0.9394, 0.6253, 0.9398, 0.6253, 0.9339, 0.6199, 0.9332, 0.6195, 0.9336, 0.6195, 0.9339, 0.6199, 0.9431, 0.6291, 0.942, 0.6291, 0.9421, 0.6287, 0.9427, 0.6291, 0.9396, 0.6178, 0.9393, 0.6174, 0.9396, 0.6174, 0.9396, 0.6178, 0.9432, 0.6272, 0.9428, 0.628, 0.9424, 0.628, 0.9428, 0.6272, 0.9413, 0.6276, 0.9424, 0.6272, 0.9424, 0.6276, 0.9413, 0.6276, 0.9407, 0.6178, 0.9396, 0.6178, 0.9396, 0.6178, 0.9407, 0.6178, 0.9369, 0.5448, 0.9369, 0.5448, 0.9369, 0.5448, 0.9369, 0.5448, 0.9369, 0.5448, 0.9369, 0.5448, 0.9369, 0.5448, 0.9369, 0.5448, 0.9369, 0.5448, 0.9369, 0.5448, 0.9369, 0.5448, 0.9369, 0.5448, 0.9369, 0.5448, 0.9369, 0.5448, 0.9369, 0.5448, 0.9369, 0.5448, 0.9369, 0.5448, 0.9369, 0.5448, 0.9369, 0.5448, 0.9369, 0.5448, 0.9369, 0.5448, 0.9369, 0.5448, 0.9369, 0.5448, 0.9369, 0.5448, 0.9369, 0.5448, 0.9369, 0.5448, 0.9369, 0.5448, 0.9369, 0.5448, 0.9369, 0.5448, 0.9369, 0.5448, 0.9369, 0.5448, 0.9369, 0.5448, 0.9369, 0.5448, 0.9369, 0.5448, 0.9369, 0.5448, 0.9369, 0.5448, 0.9421, 0.6287, 0.9409, 0.6283, 0.9409, 0.6283, 0.9421, 0.6287, 0.9427, 0.6291, 0.9421, 0.6287, 0.9421, 0.6287, 0.9427, 0.6291, 0.9409, 0.6283, 0.9401, 0.6283, 0.9401, 0.6283, 0.9409, 0.6283, 0.9369, 0.5448, 0.9369, 0.5448, 0.9369, 0.5448, 0.9369, 0.5448, 0.9369, 0.5448, 0.9369, 0.5448, 0.9369, 0.5448, 0.9369, 0.5448, 0.9369, 0.5448, 0.9369, 0.5448, 0.9369, 0.5448, 0.9369, 0.5448, 0.9369, 0.5448, 0.9369, 0.5448, 0.9369, 0.5448, 0.9369, 0.5448, 0.9369, 0.5448, 0.9369, 0.5448, 0.9369, 0.5448, 0.9369, 0.5448, 0.9369, 0.5448, 0.9369, 0.5448, 0.9369, 0.5448, 0.9369, 0.5448, 0.9369, 0.5448, 0.9369, 0.5448, 0.9369, 0.5448, 0.9369, 0.5448, 0.9369, 0.5448, 0.9369, 0.5448, 0.9369, 0.5448, 0.9369, 0.5448, 0.9369, 0.5448, 0.9369, 0.5448, 0.9369, 0.5448, 0.9369, 0.5448, 0.9404, 0.617, 0.9415, 0.6167, 0.9415, 0.6167, 0.9404, 0.617, 0.9415, 0.6167, 0.9423, 0.6163, 0.9423, 0.6163, 0.9415, 0.6167, 0.9396, 0.617, 0.9404, 0.617, 0.9404, 0.617, 0.9396, 0.617, 0.9331, 0.6244, 0.9331, 0.624, 0.9338, 0.624, 0.9338, 0.6244, 0.9331, 0.6244, 0.9331, 0.6236, 0.9331, 0.624, 0.9331, 0.6244, 0.9331, 0.6248, 0.9331, 0.6244, 0.9331, 0.6244, 0.9335, 0.6244, 0.9335, 0.6244, 0.9331, 0.6244, 0.9338, 0.6244, 0.9338, 0.6244, 0.9338, 0.6248, 0.9338, 0.6244, 0.9338, 0.6244, 0.9338, 0.6244, 0.9435, 0.6276, 0.9432, 0.6276, 0.9432, 0.6276, 0.9435, 0.6276, 0.9439, 0.6276, 0.9439, 0.6276, 0.9435, 0.6276, 0.9439, 0.6276, 0.9342, 0.6244, 0.9338, 0.6244, 0.9338, 0.6244, 0.9338, 0.6244, 0.9342, 0.624, 0.9342, 0.6244, 0.9338, 0.6244, 0.9338, 0.6244, 0.9414, 0.6246, 0.941, 0.6246, 0.941, 0.6242, 0.9414, 0.6242, 0.9418, 0.6246, 0.9418, 0.6246, 0.9414, 0.6242, 0.9418, 0.6242, 0.9342, 0.6237, 0.9342, 0.624, 0.9338, 0.624, 0.9338, 0.624, 0.9338, 0.6236, 0.9338, 0.6236, 0.9338, 0.624, 0.9338, 0.624, 0.9421, 0.6246, 0.9421, 0.6246, 0.9418, 0.6242, 0.9422, 0.6238, 0.9402, 0.6253, 0.9402, 0.6253, 0.9398, 0.6253, 0.9402, 0.6253, 0.9335, 0.6236, 0.9338, 0.6236, 0.9338, 0.624, 0.9338, 0.624, 0.9338, 0.6263, 0.9338, 0.6263, 0.9338, 0.6259, 0.9338, 0.6259, 0.9385, 0.6162, 0.9386, 0.6159, 0.9386, 0.6159, 0.9389, 0.6162, 0.9398, 0.6238, 0.9402, 0.623, 0.9402, 0.623, 0.9402, 0.6238, 0.9338, 0.6259, 0.9338, 0.6259, 0.9335, 0.6259, 0.9338, 0.6259, 0.9335, 0.6255, 0.9335, 0.6259, 0.9335, 0.6259, 0.9331, 0.6259, 0.9406, 0.6238, 0.9406, 0.623, 0.9406, 0.623, 0.9406, 0.6238, 0.9331, 0.6259, 0.9331, 0.6259, 0.9331, 0.6259, 0.9327, 0.6259, 0.9331, 0.6259, 0.9331, 0.6259, 0.9331, 0.6259, 0.9331, 0.6259, 0.9331, 0.6262, 0.9331, 0.6259, 0.9331, 0.6262, 0.9331, 0.6266, 0.9323, 0.6262, 0.9331, 0.6262, 0.9331, 0.6266, 0.9327, 0.6266, 0.9398, 0.6253, 0.9402, 0.6245, 0.9402, 0.6245, 0.9402, 0.6253, 0.9331, 0.6266, 0.9331, 0.6262, 0.9335, 0.6263, 0.9331, 0.6266, 0.9338, 0.6266, 0.9335, 0.6263, 0.9335, 0.6263, 0.9338, 0.6266, 0.9378, 0.6162, 0.9378, 0.6155, 0.9378, 0.6158, 0.9378, 0.6162, 0.9378, 0.6162, 0.9378, 0.6158, 0.9382, 0.6158, 0.9382, 0.6162, 0.9338, 0.6266, 0.9338, 0.6263, 0.9338, 0.6263, 0.9338, 0.6266, 0.9308, 0.6236, 0.9308, 0.6236, 0.9305, 0.6236, 0.9305, 0.6236, 0.9305, 0.6236, 0.9305, 0.6236, 0.9305, 0.6236, 0.9305, 0.6236, 0.6089, 0.1462, 0.6089, 0.1462, 0.6089, 0.1462, 0.6089, 0.1462, 0.6089, 0.1462, 0.6089, 0.1462, 0.6089, 0.1462, 0.6089, 0.1462, 0.6089, 0.1462, 0.6089, 0.1462, 0.6089, 0.1462, 0.6089, 0.1462, 0.9332, 0.6191, 0.9332, 0.6191, 0.9332, 0.6195, 0.9332, 0.6195, 0.9339, 0.6203, 0.9332, 0.6202, 0.9332, 0.6199, 0.9332, 0.6199, 0.9346, 0.6252, 0.9346, 0.6244, 0.9354, 0.6244, 0.9353, 0.6252, 0.9332, 0.6195, 0.9332, 0.6195, 0.9332, 0.6199, 0.9332, 0.6199, 0.9388, 0.6215, 0.9388, 0.6219, 0.9384, 0.6215, 0.9384, 0.6215, 0.9376, 0.6222, 0.9384, 0.6219, 0.9384, 0.6222, 0.9384, 0.6226, 0.9346, 0.6252, 0.9353, 0.6255, 0.9353, 0.6259, 0.9346, 0.6259, 0.9388, 0.6219, 0.9388, 0.6222, 0.9384, 0.6222, 0.9384, 0.6215, 0.9402, 0.6253, 0.9402, 0.6253, 0.9402, 0.6253, 0.9402, 0.6253, 0.9402, 0.6253, 0.9402, 0.6253, 0.9402, 0.6253, 0.9402, 0.6253, 0.6089, 0.1462, 0.6089, 0.1462, 0.6089, 0.1462, 0.6089, 0.1462, 0.6089, 0.1462, 0.6089, 0.1462, 0.6089, 0.1462, 0.6089, 0.1462, 0.6089, 0.1462, 0.6089, 0.1462, 0.6089, 0.1462, 0.6089, 0.1462, 0.9318, 0.6146, 0.9318, 0.6146, 0.9326, 0.6146, 0.9326, 0.6146, 0.931, 0.6146, 0.931, 0.6146, 0.9318, 0.6146, 0.9318, 0.6146, 0.9307, 0.6146, 0.9307, 0.6146, 0.931, 0.6146, 0.931, 0.6146, 0.9441, 0.6197, 0.9441, 0.6194, 0.9445, 0.6194, 0.9445, 0.6197, 0.9433, 0.6197, 0.9433, 0.6193, 0.9441, 0.6194, 0.9441, 0.6197, 0.9426, 0.6197, 0.9426, 0.6193, 0.9433, 0.6193, 0.9433, 0.6197, 0.9423, 0.6197, 0.9423, 0.6193, 0.9426, 0.6193, 0.9426, 0.6197, 0.9401, 0.614, 0.9401, 0.6144, 0.9394, 0.6144, 0.9394, 0.614, 0.9408, 0.614, 0.9408, 0.6144, 0.9401, 0.6144, 0.9401, 0.614, 0.9412, 0.614, 0.9412, 0.6144, 0.9408, 0.6144, 0.9408, 0.614, 0.942, 0.6141, 0.942, 0.6144, 0.9412, 0.6144, 0.9412, 0.614, 0.9326, 0.6146, 0.9326, 0.6146, 0.9333, 0.6146, 0.9333, 0.6146, 0.9324, 0.6244, 0.9331, 0.6248, 0.9335, 0.6248, 0.9338, 0.6251, 0.9338, 0.6251, 0.9323, 0.6251, 0.6089, 0.1462, 0.6089, 0.1462, 0.6089, 0.1462, 0.6089, 0.1462, 0.6089, 0.1462, 0.6089, 0.1462, 0.6089, 0.1462, 0.6089, 0.1462, 0.6089, 0.1462, 0.6089, 0.1462, 0.9331, 0.6259, 0.9323, 0.6259, 0.9323, 0.6255, 0.9331, 0.6251, 0.9335, 0.6255, 0.9331, 0.6255])
me_cube_001.materials.append(mat_bishopchamaleonequipment)
me_cube_001.materials.append(mat_mypalletecolors)
me_cube_001.use_remesh_fix_poles = True
me_cube_001.use_remesh_preserve_attributes = False
me_cube_001.use_mirror_vertex_groups = False
me_cube_001.update()

# ---- objects
ob_empty = bpy.data.objects.new('Empty', None)
ob_empty_001 = bpy.data.objects.new('Empty.001', None)
ob_cube = bpy.data.objects.new('Cube', me_cube_001)

# ---- transforms, parenting, visibility, modifiers, constraints
ob_empty.location = (0.0, 0.0, 0.1504)
ob_empty.rotation_euler = (1.571, -0.0, -0.0)
ob_empty.empty_display_type = 'IMAGE'
ob_empty.empty_display_size = 5.0
ob_empty.empty_image_depth = 'BACK'
ob_empty.show_empty_image_perspective = False
ob_empty.empty_image_side = 'FRONT'
ob_empty_001.location = (0.1504, 0.0, 0.0)
ob_empty_001.rotation_euler = (1.571, -0.4372, 1.571)
ob_empty_001.empty_display_type = 'IMAGE'
ob_empty_001.empty_display_size = 5.0
ob_empty_001.empty_image_depth = 'BACK'
ob_empty_001.show_empty_image_perspective = False
ob_empty_001.empty_image_side = 'FRONT'
ob_cube.location = (0.0, 0.0, 0.0)
ob_cube.lineart.crease_threshold = 0.0

# ---- collection membership
col_collection.objects.link(ob_empty)
col_collection.objects.link(ob_empty_001)
col_collection.objects.link(ob_cube)

# ---- scene / render settings (as saved in the file)
scene.frame_start = 1; scene.frame_end = 250; scene.frame_set(1)
scene.render.engine = 'BLENDER_EEVEE_NEXT'
scene.cycles.use_denoising = False
scene.cycles.samples = 128
scene.cycles.sampling_pattern = 'TABULATED_SOBOL'
scene.cycles.use_adaptive_sampling = False
scene.cycles.use_light_tree = False
scene.view_settings.view_transform = 'Filmic'
bpy.context.view_layer.update()

# ---- added for rendering (the .blend has no active camera and no usable light): camera, sun
cam_auto = bpy.data.cameras.new('AutoCamera')
cam_auto.lens = 50.0
cam_auto.sensor_width = 36.0
cam_auto.clip_end = 1000.0
ob_auto_camera = bpy.data.objects.new('AutoCamera', cam_auto)
scene.collection.objects.link(ob_auto_camera)
ob_auto_camera.location = (2.03018, -2.31801, 2.23136)
ob_auto_camera.rotation_euler = (1.09748, -7.21219e-08, 0.694738)
scene.camera = ob_auto_camera
light_auto_sun = bpy.data.lights.new('AutoSun', 'SUN')
light_auto_sun.energy = 3.0
light_auto_sun.angle = 0.0523599
ob_auto_sun = bpy.data.objects.new('AutoSun', light_auto_sun)
scene.collection.objects.link(ob_auto_sun)
ob_auto_sun.rotation_euler = (0.872665, 0.174533, 0.523599)
bpy.context.view_layer.update()
